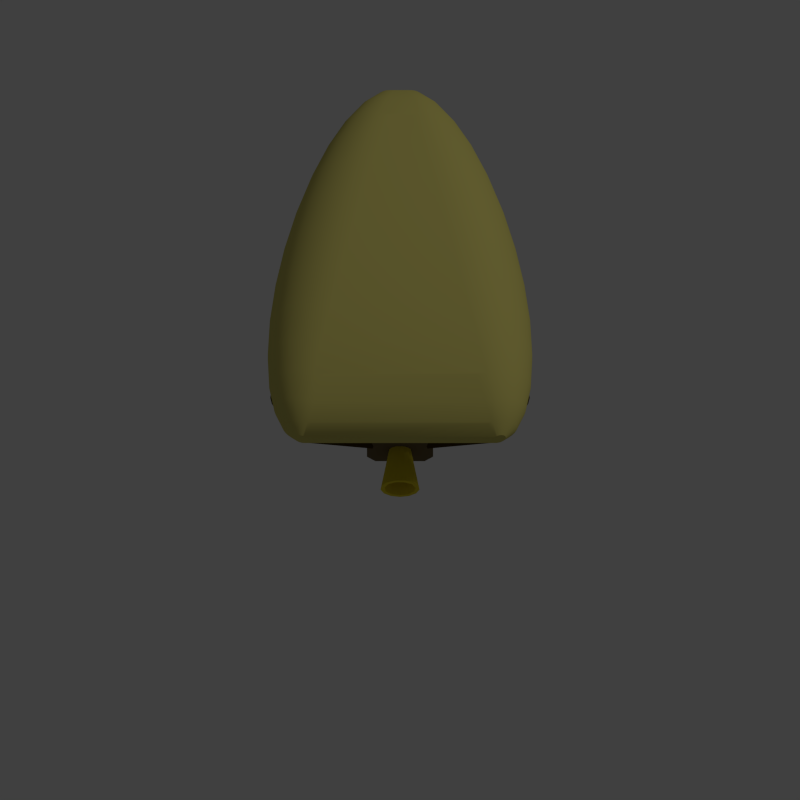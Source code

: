 # Source: blimpy.blend  (saved by Blender 2.76.0; exported with 4.5.12 LTS)
import bpy
from mathutils import Matrix  # noqa: F401  (used for matrix-valued properties, if any)

bpy.ops.wm.read_factory_settings(use_empty=True)
scene = bpy.context.scene
scene.name = 'Scene'

# ---- collections
col_collection_1 = bpy.data.collections.new('Collection 1'); scene.collection.children.link(col_collection_1)

# ---- materials (node trees are filled in below, after node groups)
mat_material_006 = bpy.data.materials.new('Material.006')
mat_material_006.alpha_threshold = 0.0
mat_material_006.use_transparent_shadow = False
mat_material_006.diffuse_color = (0.6383, 0.5728, 0.1537, 1.0)
mat_material_006.roughness = 0.5
mat_material_007 = bpy.data.materials.new('Material.007')
mat_material_007.alpha_threshold = 0.0
mat_material_007.use_transparent_shadow = False
mat_material_007.diffuse_color = (0.0578, 0.03388, 0.006852, 1.0)
mat_material_007.roughness = 0.5
mat_material_008 = bpy.data.materials.new('Material.008')
mat_material_008.alpha_threshold = 0.0
mat_material_008.use_transparent_shadow = False
mat_material_008.diffuse_color = (0.1574, 0.1184, 0.06246, 1.0)
mat_material_008.roughness = 0.5
mat_material_009 = bpy.data.materials.new('Material.009')
mat_material_009.alpha_threshold = 0.0
mat_material_009.use_transparent_shadow = False
mat_material_009.diffuse_color = (0.8, 0.6591, 0.038, 1.0)
mat_material_009.roughness = 0.5

# ---- material node trees

# ---- world
world_world = bpy.data.worlds.new('World'); scene.world = world_world
world_world.color = (0.05088, 0.05088, 0.05088)
world_world.use_sun_shadow = False
world_world.sun_shadow_jitter_overblur = 0.0
world_world.cycles.sampling_method = 'MANUAL'
world_world.cycles.sample_map_resolution = 256

# ---- cameras
cam_camera = bpy.data.cameras.new('Camera')
cam_camera.type = 'ORTHO'
cam_camera.clip_end = 100.0
cam_camera.lens = 35.0
cam_camera.sensor_width = 32.0
cam_camera.sensor_height = 18.0
cam_camera.ortho_scale = 5.0
cam_camera.dof.focus_distance = 0.0
cam_camera.dof.aperture_fstop = 128.0

# ---- lights
light_lamp = bpy.data.lights.new('Lamp', 'SUN')
light_lamp.transmission_factor = 0.0
light_lamp.cutoff_distance = 30.0
light_lamp.angle = 0.1993
light_lamp.energy = 0.4
light_lamp.shadow_buffer_clip_start = 1.001
light_lamp.shadow_soft_size = 0.1
light_lamp.shadow_cascade_max_distance = 1000.0
light_lamp.cycles.use_multiple_importance_sampling = False

# ---- meshes
me_scampship = bpy.data.meshes.new('ScampShip')
me_scampship.from_pydata([(9.292, 2.683, -6.196), (10.75, 5.276, -10.08), (9.516, 2.493, -6.151), (8.942, 2.97, -6.254), (8.848, 3.047, -6.27), (12.12, 5.934, -4.33), (13.02, 7.387, -8.31), (12.03, 6.049, -4.28), (13.42, 6.824, -8.419), (12.56, 5.4, -4.561), (12.59, 5.362, -4.577), (12.7, 4.933, -4.766), (13.58, 6.186, -8.647), (12.63, 5.211, -4.652), (12.81, 4.539, -4.907), (12.3, 3.144, -5.528), (13.15, 5.07, -9.305), (12.58, 3.576, -5.316), (12.29, 3.135, -5.53), (12.23, 3.04, -5.552), (12.19, 2.965, -5.566), (11.16, 7.901, -8.757), (8.894, 6.345, -5.378), (9.019, 6.417, -5.307), (10.63, 7.593, -9.087), (9.698, 6.742, -4.809), (11.8, 7.97, -8.493), (9.567, 6.731, -4.878), (11.37, 6.48, -4.239), (12.76, 4.225, -5.079), (12.75, 4.166, -5.111), (12.74, 4.1, -5.131), (12.7, 3.865, -5.203), (13.48, 5.57, -8.958), (12.67, 3.703, -5.253), (12.6, 5.31, -4.611), (12.62, 5.253, -4.635), (11.3, 2.389, -5.785), (12.62, 4.762, -9.636), (11.41, 2.409, -5.762), (11.98, 4.693, -9.899), (12.07, 2.883, -5.595), (10.36, 5.839, -9.973), (8.493, 3.756, -6.306), (8.41, 3.907, -6.305), (8.804, 3.136, -6.274), (8.398, 4.041, -6.297), (10.2, 6.477, -9.746), (8.375, 4.288, -6.281), (8.269, 4.828, -6.145), (8.529, 5.802, -5.76), (10.38, 6.797, -4.443), (9.18, 6.511, -5.215), (9.26, 6.557, -5.163), (10.62, 6.733, -4.386), (11.12, 6.592, -4.263), (10.85, 2.295, -5.887), (10.48, 2.217, -5.959), (9.651, 2.423, -6.124), (8.428, 5.546, -5.909), (10.29, 7.093, -9.435), (8.44, 5.599, -5.891), (8.451, 5.688, -5.841), (8.405, 5.442, -5.943), (12.45, 7.789, -8.336), (11.25, 6.557, -4.231), (11.32, 4.874, -10.06), (9.576, 2.442, -6.139), (8.484, 5.737, -5.807), (9.287, 3.12, -14.18), (10.4, 4.5, -13.11), (9.2, 3.138, -14.23), (9.917, 4.983, -13.23), (8.552, 3.269, -14.55), (10.63, 2.036, -16.2), (12.46, 4.421, -15.25), (12.35, 4.07, -14.66), (10.68, 2.265, -16.71), (10.19, 3.366, -17.63), (11.53, 5.887, -16.21), (12.02, 5.405, -16.09), (9.487, 3.366, -18.0), (8.035, 3.366, -15.06), (9.589, 5.497, -13.57), (7.915, 3.366, -15.18), (10.52, 2.864, -17.35), (12.34, 4.89, -15.75), (10.57, 2.769, -17.3), (8.338, 3.366, -14.76), (7.938, 3.366, -17.97), (10.38, 6.478, -15.75), (8.117, 3.366, -18.01), (10.95, 6.264, -16.09), (8.841, 3.366, -18.11), (7.816, 3.366, -17.85), (9.9, 6.497, -15.25), (7.464, 3.366, -17.5), (7.335, 3.366, -16.99), (9.579, 6.317, -14.66), (10.98, 4.123, -13.23), (10.4, 2.624, -14.54), (11.55, 3.909, -13.57), (9.973, 2.901, -14.18), (10.29, 3.306, -17.6), (10.25, 3.366, -17.6), (10.6, 2.701, -17.21), (10.7, 2.5, -16.92), (10.69, 2.314, -16.82), (10.47, 2.55, -14.67), (10.44, 2.584, -14.59), (10.57, 2.131, -15.53), (12.03, 3.89, -14.07), (10.43, 2.599, -14.58), (7.448, 3.366, -16.0), (7.329, 3.366, -16.62), (9.47, 5.966, -14.07), (7.829, 3.366, -15.33), (8.646, 3.366, -18.14), (10.56, 2.147, -15.41), (10.51, 2.5, -14.79), (9.793, 3.098, -14.1), (9.38, 3.116, -14.17), (7.292, 3.366, -16.82), (-9.68, 7.414, -6.119), (-10.38, 9.991, -10.17), (-9.218, 7.565, -6.171), (-10.03, 7.28, -6.05), (-10.05, 11.73, -4.139), (-10.45, 13.2, -8.616), (-10.14, 11.74, -4.126), (-10.04, 11.72, -4.142), (-9.762, 13.11, -8.712), (-9.213, 11.62, -4.267), (-9.126, 11.58, -4.311), (-8.444, 11.23, -4.656), (-9.177, 12.79, -8.911), (-7.918, 10.5, -5.262), (-7.767, 9.855, -5.671), (-8.631, 11.68, -9.488), (-12.19, 11.51, -9.297), (-12.46, 9.647, -5.163), (-12.07, 12.14, -9.007), (-12.48, 9.529, -5.204), (-12.24, 10.49, -4.838), (-11.69, 12.67, -8.776), (-12.32, 10.39, -4.889), (-10.94, 11.58, -4.244), (-8.307, 11.07, -4.815), (-8.093, 10.81, -5.062), (-8.024, 10.72, -5.12), (-8.78, 12.29, -9.184), (-7.946, 10.62, -5.186), (-7.921, 9.016, -6.02), (-9.128, 10.52, -10.01), (-8.753, 11.06, -9.778), (-7.997, 8.895, -6.055), (-7.797, 9.723, -5.75), (-11.06, 10.08, -10.07), (-10.1, 7.286, -6.035), (-10.96, 7.368, -5.864), (-11.65, 10.4, -9.875), (-11.02, 7.405, -5.853), (-11.76, 7.878, -5.706), (-12.42, 9.263, -5.322), (-12.38, 9.058, -5.369), (-12.32, 8.74, -5.441), (-11.82, 11.09, -4.535), (-12.33, 10.33, -4.924), (-12.38, 10.08, -5.011), (-11.79, 11.11, -4.528), (-11.59, 11.25, -4.482), (-11.15, 11.51, -4.303), (-8.293, 8.424, -6.192), (-8.394, 8.229, -6.205), (-7.812, 9.661, -5.787), (-7.822, 9.618, -5.813), (-7.83, 9.571, -5.829), (-9.043, 7.666, -6.184), (-12.29, 8.635, -5.466), (-12.04, 10.91, -9.602), (-12.24, 8.555, -5.495), (-11.94, 8.142, -5.646), (-11.8, 7.943, -5.698), (-11.12, 13.05, -8.639), (-11.09, 11.54, -4.277), (-11.05, 11.56, -4.26), (-9.124, 7.595, -6.181), (-9.698, 10.15, -10.15), (-9.148, 7.588, -6.179), (-9.337, 3.279, -16.13), (-9.093, 3.274, -16.1), (-10.0, 9.006, -13.14), (-9.741, 3.287, -16.18), (-10.68, 8.958, -13.26), (-7.44, 3.366, -18.04), (-8.541, 10.33, -15.36), (-8.36, 10.06, -14.74), (-7.513, 3.366, -18.41), (-9.108, 3.366, -19.73), (-9.562, 10.6, -16.22), (-8.775, 3.366, -19.68), (-10.25, 10.55, -16.35), (-10.1, 3.366, -16.37), (-11.28, 9.035, -13.61), (-10.3, 3.366, -16.51), (-10.1, 3.365, -16.37), (-8.963, 10.52, -15.88), (-7.935, 3.366, -19.29), (-8.191, 3.366, -19.45), (-10.18, 3.366, -19.19), (-11.46, 10.13, -15.88), (-10.04, 3.366, -19.31), (-10.26, 3.234, -19.18), (-9.445, 3.366, -19.63), (-10.91, 10.39, -16.22), (-10.4, 3.033, -18.99), (-11.8, 9.817, -15.36), (-10.55, 2.797, -18.77), (-10.61, 2.744, -18.41), (-11.89, 9.5, -14.74), (-9.336, 9.172, -13.26), (-8.133, 3.366, -16.52), (-8.79, 9.43, -13.61), (-8.463, 3.366, -16.25), (-8.474, 3.366, -19.64), (-7.572, 3.366, -18.72), (-7.766, 3.366, -19.02), (-7.92, 3.366, -16.69), (-7.773, 3.366, -16.95), (-7.509, 3.366, -17.63), (-8.448, 9.741, -14.13), (-10.59, 2.954, -17.29), (-11.71, 9.225, -14.13), (-10.63, 2.81, -17.75), (-10.43, 3.311, -16.75), (-9.743, 3.366, -19.55), (-7.562, 3.366, -17.32), (-8.505, 3.366, -16.23), (-8.854, 3.311, -16.16), (-10.67, 2.699, -18.11), (-10.41, 3.366, -16.67), (8.942, -2.97, -6.254), (10.75, -5.276, -10.08), (8.848, -3.047, -6.27), (9.292, -2.683, -6.196), (9.516, -2.493, -6.151), (13.02, -7.387, -8.31), (12.12, -5.934, -4.33), (12.03, -6.049, -4.28), (13.42, -6.824, -8.419), (12.56, -5.4, -4.561), (12.59, -5.362, -4.577), (12.7, -4.933, -4.766), (13.58, -6.186, -8.647), (12.81, -4.539, -4.907), (12.63, -5.211, -4.652), (13.15, -5.07, -9.305), (12.29, -3.135, -5.53), (12.3, -3.144, -5.528), (12.23, -3.04, -5.552), (12.19, -2.965, -5.566), (12.58, -3.576, -5.316), (8.894, -6.345, -5.378), (11.16, -7.901, -8.757), (9.019, -6.417, -5.307), (10.63, -7.593, -9.087), (9.698, -6.742, -4.809), (9.567, -6.731, -4.878), (11.8, -7.97, -8.493), (11.37, -6.48, -4.239), (12.74, -4.1, -5.131), (12.7, -3.865, -5.203), (12.75, -4.166, -5.111), (12.76, -4.225, -5.079), (13.48, -5.57, -8.958), (12.67, -3.703, -5.253), (12.62, -5.253, -4.635), (12.6, -5.31, -4.611), (12.62, -4.762, -9.636), (11.3, -2.389, -5.785), (11.41, -2.409, -5.762), (11.98, -4.693, -9.899), (12.07, -2.883, -5.595), (8.493, -3.756, -6.306), (10.36, -5.839, -9.973), (8.41, -3.907, -6.305), (8.804, -3.136, -6.274), (8.398, -4.041, -6.297), (10.2, -6.477, -9.746), (8.375, -4.288, -6.281), (8.269, -4.828, -6.145), (8.529, -5.802, -5.76), (10.38, -6.797, -4.443), (9.26, -6.557, -5.163), (9.18, -6.511, -5.215), (10.62, -6.733, -4.386), (11.12, -6.592, -4.263), (10.85, -2.295, -5.887), (10.48, -2.217, -5.959), (9.651, -2.423, -6.124), (10.29, -7.093, -9.435), (8.428, -5.546, -5.909), (8.44, -5.599, -5.891), (8.451, -5.688, -5.841), (8.405, -5.442, -5.943), (12.45, -7.789, -8.336), (11.25, -6.557, -4.231), (11.32, -4.874, -10.06), (9.576, -2.442, -6.139), (8.484, -5.737, -5.807), (9.287, -3.12, -14.18), (9.2, -3.138, -14.23), (10.4, -4.5, -13.11), (9.917, -4.983, -13.23), (8.552, -3.269, -14.55), (12.46, -4.421, -15.25), (10.63, -2.036, -16.2), (12.35, -4.07, -14.66), (10.68, -2.265, -16.71), (11.53, -5.887, -16.21), (10.19, -3.366, -17.63), (12.02, -5.405, -16.09), (9.487, -3.366, -18.0), (8.035, -3.366, -15.06), (7.915, -3.366, -15.18), (9.589, -5.497, -13.57), (10.52, -2.864, -17.35), (10.57, -2.769, -17.3), (12.34, -4.89, -15.75), (8.338, -3.366, -14.76), (7.938, -3.366, -17.97), (8.117, -3.366, -18.01), (10.38, -6.478, -15.75), (10.95, -6.264, -16.09), (8.841, -3.366, -18.11), (7.816, -3.366, -17.85), (9.9, -6.497, -15.25), (7.464, -3.366, -17.5), (7.335, -3.366, -16.99), (9.579, -6.317, -14.66), (10.4, -2.624, -14.54), (10.98, -4.123, -13.23), (11.55, -3.909, -13.57), (9.973, -2.901, -14.18), (10.29, -3.306, -17.6), (10.25, -3.366, -17.6), (10.7, -2.5, -16.92), (10.69, -2.314, -16.82), (10.6, -2.701, -17.21), (10.47, -2.55, -14.67), (10.44, -2.584, -14.59), (10.57, -2.131, -15.53), (12.03, -3.89, -14.07), (10.43, -2.599, -14.58), (7.448, -3.366, -16.0), (7.329, -3.366, -16.62), (9.47, -5.966, -14.07), (7.829, -3.366, -15.33), (8.646, -3.366, -18.14), (10.56, -2.147, -15.41), (10.51, -2.5, -14.79), (9.793, -3.098, -14.1), (9.38, -3.116, -14.17), (7.292, -3.366, -16.82), (-9.68, -7.414, -6.119), (-10.38, -9.991, -10.17), (-10.03, -7.28, -6.05), (-9.218, -7.565, -6.171), (-10.45, -13.2, -8.616), (-10.05, -11.73, -4.139), (-10.14, -11.74, -4.126), (-10.04, -11.72, -4.142), (-9.762, -13.11, -8.712), (-9.213, -11.62, -4.267), (-9.126, -11.58, -4.311), (-9.177, -12.79, -8.911), (-8.444, -11.23, -4.656), (-7.918, -10.5, -5.262), (-8.631, -11.68, -9.488), (-7.767, -9.855, -5.671), (-12.19, -11.51, -9.297), (-12.46, -9.647, -5.163), (-12.48, -9.529, -5.204), (-12.07, -12.14, -9.007), (-12.24, -10.49, -4.838), (-12.32, -10.39, -4.889), (-11.69, -12.67, -8.776), (-10.94, -11.58, -4.244), (-8.093, -10.81, -5.062), (-8.024, -10.72, -5.12), (-8.307, -11.07, -4.815), (-8.78, -12.29, -9.184), (-7.946, -10.62, -5.186), (-7.921, -9.016, -6.02), (-9.128, -10.52, -10.01), (-7.997, -8.895, -6.055), (-8.753, -11.06, -9.778), (-7.797, -9.723, -5.75), (-11.06, -10.08, -10.07), (-10.96, -7.368, -5.864), (-10.1, -7.286, -6.035), (-11.65, -10.4, -9.875), (-11.02, -7.405, -5.853), (-11.76, -7.878, -5.706), (-12.42, -9.263, -5.322), (-12.38, -9.058, -5.369), (-12.32, -8.74, -5.441), (-11.82, -11.09, -4.535), (-12.33, -10.33, -4.924), (-12.38, -10.08, -5.011), (-11.79, -11.11, -4.528), (-11.59, -11.25, -4.482), (-11.15, -11.51, -4.303), (-8.293, -8.424, -6.192), (-8.394, -8.229, -6.205), (-7.812, -9.661, -5.787), (-7.83, -9.571, -5.829), (-7.822, -9.618, -5.813), (-9.043, -7.666, -6.184), (-12.29, -8.635, -5.466), (-12.24, -8.555, -5.495), (-12.04, -10.91, -9.602), (-11.94, -8.142, -5.646), (-11.8, -7.943, -5.698), (-11.09, -11.54, -4.277), (-11.12, -13.05, -8.639), (-11.05, -11.56, -4.26), (-9.124, -7.595, -6.181), (-9.698, -10.15, -10.15), (-9.148, -7.588, -6.179), (-9.337, -3.279, -16.13), (-10.0, -9.006, -13.14), (-9.093, -3.274, -16.1), (-9.741, -3.287, -16.18), (-10.68, -8.958, -13.26), (-8.541, -10.33, -15.36), (-7.44, -3.366, -18.04), (-8.36, -10.06, -14.74), (-7.513, -3.366, -18.41), (-9.562, -10.6, -16.22), (-9.108, -3.366, -19.73), (-8.775, -3.366, -19.68), (-10.25, -10.55, -16.35), (-10.1, -3.366, -16.37), (-11.28, -9.035, -13.61), (-10.1, -3.365, -16.37), (-10.3, -3.366, -16.51), (-8.963, -10.52, -15.88), (-8.191, -3.366, -19.45), (-7.935, -3.366, -19.29), (-10.18, -3.366, -19.19), (-11.46, -10.13, -15.88), (-10.26, -3.234, -19.18), (-10.04, -3.366, -19.31), (-9.445, -3.366, -19.63), (-10.91, -10.39, -16.22), (-10.4, -3.033, -18.99), (-11.8, -9.817, -15.36), (-10.55, -2.797, -18.77), (-10.61, -2.744, -18.41), (-11.89, -9.5, -14.74), (-9.336, -9.172, -13.26), (-8.133, -3.366, -16.52), (-8.463, -3.366, -16.25), (-8.79, -9.43, -13.61), (-8.474, -3.366, -19.64), (-7.572, -3.366, -18.72), (-7.766, -3.366, -19.02), (-7.92, -3.366, -16.69), (-7.773, -3.366, -16.95), (-7.509, -3.366, -17.63), (-8.448, -9.741, -14.13), (-10.59, -2.954, -17.29), (-10.63, -2.81, -17.75), (-11.71, -9.225, -14.13), (-10.43, -3.311, -16.75), (-9.743, -3.366, -19.55), (-7.562, -3.366, -17.32), (-8.505, -3.366, -16.23), (-8.854, -3.311, -16.16), (-10.67, -2.699, -18.11), (-10.41, -3.366, -16.67), (-10.62, -0.5344, -19.95), (-14.77, 1.809e-15, -21.3), (-10.61, 1.299e-15, -20.08), (-14.79, -0.9294, -21.07), (-15.11, 0.4786, -17.37), (-10.81, -0.2752, -17.82), (-10.81, 0.2752, -17.82), (-15.11, -0.4786, -17.37), (-10.62, 0.5344, -19.95), (-14.79, 0.9294, -21.07), (-14.92, -1.985, -19.55), (-10.74, -1.075, -18.53), (-15.0, -1.87, -18.6), (-10.7, -1.142, -19.08), (-14.92, 1.985, -19.55), (-10.74, 1.075, -18.53), (-10.7, 1.142, -19.08), (-15.0, 1.87, -18.6), (-14.89, 1.455, -19.97), (-14.96, 1.584, -19.08), (-14.83, 0.865, -20.65), (-14.84, 1.646, -20.44), (-14.8, 1.813e-15, -20.9), (-14.83, -0.865, -20.65), (-14.84, -1.646, -20.44), (-14.89, -1.455, -19.97), (-15.03, 1.209, -18.26), (-15.07, 1.326, -17.82), (-15.08, 0.4508, -17.78), (-15.08, -0.4508, -17.78), (-15.07, -1.326, -17.82), (-15.03, -1.209, -18.26), (-14.96, -1.584, -19.08), (-10.78, -0.7626, -18.08), (-10.65, -0.9464, -19.59), (-10.65, 0.9464, -19.59), (-10.78, 0.7626, -18.08), (-10.64, -0.4974, -19.71), (-10.63, 1.302e-15, -19.85), (-10.79, 0.2592, -18.06), (-10.79, -0.2592, -18.06), (-10.64, 0.4974, -19.71), (-10.68, -0.8369, -19.32), (-10.72, -0.9106, -18.81), (-10.68, 0.8369, -19.32), (-10.72, 0.9106, -18.81), (-10.76, -0.6953, -18.34), (-10.76, 0.6953, -18.34), (10.49, 2.5, -14.57), (10.49, -2.5, -14.57), (10.93, 2.5, -19.55), (10.93, -2.5, -19.55), (9.669, 2.933, -13.78), (10.43, 3.366, -19.6), (-9.993, 3.366, -21.38), (-10.43, 3.366, -16.4), (-10.49, 2.5, -21.43), (-9.669, 2.933, -22.22), (-9.918, 2.5, -22.25), (-10.49, -2.5, -21.43), (-10.93, -2.5, -16.45), (-9.993, -3.366, -21.38), (-10.43, -3.366, -16.4), (-9.669, -2.933, -22.22), (-10.26, 2.933, -15.52), (10.5, 2.5, -20.46), (10.5, -2.5, -20.46), (10.26, -2.933, -20.48), (10.43, -3.366, -19.6), (9.669, -2.933, -13.78), (-10.93, 2.5, -16.45), (-10.26, -2.933, -15.52), (-10.5, -2.5, -15.54), (-9.918, -2.5, -22.25), (10.26, 2.933, -20.48), (9.918, 2.5, -13.75), (9.918, -2.5, -13.75), (-10.5, 2.5, -15.54), (-20.3, -9.905, -0.7157), (-20.26, -10.05, -0.7317), (-20.34, -9.764, -0.6684), (-10.96, 12.07, 3.789), (-6.948, 12.44, 3.197), (-10.79, 12.74, 2.832), (4.236, 3.944, 6.847), (4.581, 5.325, 6.697), (6.123e-16, 5.0, 7.0), (-8.288, 7.066, -6.395), (-11.98, 7.986, -5.663), (-7.659, 9.59, 5.842), (-3.263, 9.961, 5.539), (-7.378, 10.71, 5.174), (0.6888, -7.763, 6.395), (4.91, -6.646, 6.255), (4.581, -5.325, 6.697), (9.437, -7.545, -4.279), (9.197, -6.581, -5.174), (12.78, -5.244, -4.582), (-15.14, -8.775, -4.684), (-14.91, -9.72, -4.582), (-17.47, -10.11, -3.424), (15.81, -3.896, -3.789), (15.98, -4.602, -3.134), (12.99, -6.097, -3.789), (15.81, 3.896, -3.789), (17.99, 1.982, -3.197), (15.6, 3.073, -4.279), (-17.47, -10.11, 3.424), (-14.91, -9.72, 4.582), (-15.14, -8.775, 4.684), (12.99, 6.097, -3.789), (12.78, 5.244, -4.582), (-14.48, -11.45, -3.789), (-10.96, -12.07, -3.789), (-14.3, -12.15, -3.134), (-19.49, -9.395, -2.116), (-17.82, -8.694, -3.424), (-19.38, -9.832, -2.163), (-20.26, -10.05, 0.7317), (-20.19, -10.34, 0.6684), (-20.23, -10.2, 0.7157), (-19.07, -11.07, 1.75), (-17.3, -10.78, 3.197), (-19.17, -10.69, 1.976), (15.38, -2.169, -4.582), (15.14, -1.225, -4.684), (-2.802, -11.81, -3.424), (-2.661, -12.37, -2.116), (-6.816, -12.97, -1.976), (13.16, -6.773, -2.832), (9.628, -8.307, -3.197), (-20.23, -10.2, -0.7157), (-20.19, -10.34, -0.6684), (-7.378, -10.71, 5.174), (-3.263, -9.961, 5.539), (-7.659, -9.59, 5.842), (-19.07, 11.07, 1.75), (-17.15, 11.4, 2.832), (-18.99, 11.39, 1.447), (-7.966, 8.356, -6.255), (-11.98, -7.986, -5.663), (-15.14, 8.775, -4.684), (4.236, -3.944, -6.847), (6.123e-16, 5.0, -7.0), (4.236, 3.944, -6.847), (-6.123e-16, -5.0, -7.0), (-8.288, -7.066, -6.395), (-4.236, -6.056, -6.847), (-7.966, -8.356, -6.255), (-17.82, 8.694, 3.424), (-15.14, 8.775, 4.684), (-17.65, 9.4, 3.5), (-3.892, -7.438, -6.697), (18.45, 3.83, -1.082), (19.88, 2.164, -0.6684), (18.38, 3.541, -1.75), (4.236, -3.944, 6.847), (-6.123e-16, -5.0, 7.0), (15.38, 2.169, -4.582), (15.98, -4.602, 3.134), (18.14, -2.596, 2.832), (15.81, -3.896, 3.789), (17.99, 1.982, 3.197), (19.59, 1.022, 1.976), (18.14, 2.596, 2.832), (1.684, -11.75, 0.7317), (5.884, -10.55, 0.7157), (5.812, -10.26, 2.116), (5.467, -8.881, 4.582), (9.437, -7.545, 4.279), (9.197, -6.581, 5.174), (-19.59, -8.978, 1.976), (-19.49, 9.395, 2.116), (-19.59, 8.978, 1.976), (-19.49, -9.395, 2.116), (-17.47, 10.11, 3.424), (-14.91, 9.72, 4.582), (-17.3, 10.78, 3.197), (-19.59, -8.978, -1.976), (-11.69, -9.129, 5.539), (-11.98, -7.986, 5.663), (0.9954, -8.992, 5.663), (17.82, 1.306, -3.424), (13.16, 6.773, 2.832), (16.22, 5.547, 1.447), (13.28, 7.24, 1.75), (-20.13, -10.58, 0.4896), (-18.99, -11.39, 1.447), (-20.16, -10.47, 0.592), (-14.68, 10.62, -4.279), (-20.16, -10.47, -0.592), (-18.99, -11.39, -1.447), (-20.13, -10.58, -0.4896), (4.581, -5.325, -6.697), (4.91, -6.646, -6.255), (0.6888, -7.763, -6.395), (-19.38, -9.832, 2.163), (16.12, -5.16, -2.342), (-3.892, -7.438, 6.697), (0.3521, -6.412, 6.847), (-2.589, -12.66, -0.7157), (-3.892, 7.438, -6.697), (-4.236, 6.056, -6.847), (9.759, 8.835, -1.976), (13.34, 7.479, -0.592), (13.28, 7.24, -1.75), (19.83, 1.986, -1.082), (19.77, 1.728, -1.447), (17.82, 1.306, 3.424), (15.38, 2.169, 4.582), (-11.42, -10.22, 5.174), (-3.005, -10.99, 4.582), (1.258, -10.05, 4.684), (-10.96, -12.07, 3.789), (-11.17, -11.22, 4.582), (-10.79, -12.74, -2.832), (-20.09, -10.76, 0.07648), (-18.86, -11.92, 0.2261), (-20.1, -10.73, 0.2261), (-7.659, -9.59, -5.842), (-17.65, 9.4, -3.5), (-17.82, 8.694, -3.424), (-11.42, 10.22, 5.174), (-14.68, 10.62, 4.279), (-11.17, 11.22, 4.582), (-20.3, -9.905, 0.7157), (-20.34, -9.764, 0.6684), (-3.005, 10.99, 4.582), (-19.27, -10.27, 2.116), (-17.65, -9.4, 3.5), (-8.288, 7.066, 6.395), (-4.236, -6.056, 6.847), (-4.236, 6.056, 6.847), (-8.288, -7.066, 6.395), (-7.966, -8.356, 6.255), (-3.563, 8.758, 6.255), (-16.91, -12.34, 1.75), (-14.06, -13.1, 1.447), (-14.16, -12.71, 2.342), (0.3521, 6.412, -6.847), (0.6888, 7.763, 6.395), (0.9954, 8.992, 5.663), (-7.659, 9.59, -5.842), (-15.38, -7.831, -4.582), (-7.378, 10.71, -5.174), (-17.65, -9.4, -3.5), (-3.563, -8.758, -6.255), (-20.34, 9.764, -0.6684), (-20.19, 10.34, -0.6684), (-20.26, 10.05, -0.7317), (5.671, -9.697, -3.424), (9.759, -8.835, -1.976), (5.812, -10.26, -2.116), (5.21, -7.849, -5.539), (0.9954, -8.992, -5.663), (-14.68, -10.62, -4.279), (1.611, -11.46, -2.163), (0.3521, -6.412, -6.847), (20.37, 0.3648, -0.592), (19.69, 1.402, -1.75), (18.38, -3.541, -1.75), (9.759, 8.835, 1.976), (9.826, 9.104, 0.6684), (5.884, 10.55, 0.7157), (-7.966, 8.356, 6.255), (-11.69, 9.129, 5.539), (5.467, 8.881, 4.582), (5.671, 9.697, 3.424), (1.258, 10.05, 4.684), (0.3521, 6.412, 6.847), (12.26, -3.156, 5.539), (15.14, -1.225, 4.684), (11.98, -2.014, 5.663), (19.49, -0.6047, 2.116), (19.49, 0.6047, 2.116), (19.59, -1.022, 1.976), (20.42, -0.5623, 0.3658), (20.43, 0.6227, 0.2261), (20.42, 0.5623, 0.3658), (20.43, -0.6227, 0.2261), (18.38, -3.541, 1.75), (19.83, -1.986, 1.082), (19.77, -1.728, 1.447), (17.99, -1.982, 3.197), (17.82, -1.306, 3.424), (1.611, -11.46, 2.163), (18.45, -3.83, 1.082), (19.9, -2.256, 0.2261), (19.88, -2.164, 0.6684), (16.22, -5.547, -1.447), (13.28, -7.24, -1.75), (12.78, -5.244, 4.582), (12.53, -4.249, 5.174), (-10.79, -12.74, 2.832), (-6.948, -12.44, 3.197), (5.21, -7.849, 5.539), (-2.589, -12.66, 0.7157), (-2.661, -12.37, 2.116), (-2.802, -11.81, 3.424), (5.884, -10.55, -0.7157), (1.684, -11.75, -0.7317), (9.628, -8.307, 3.197), (13.16, -6.773, 2.832), (-14.02, -13.3, 0.4896), (-10.61, -13.45, 0.592), (-10.67, -13.21, 1.75), (-7.138, -11.68, 4.279), (-14.68, -10.62, 4.279), (-19.27, 10.27, 2.116), (-14.3, -12.15, 3.134), (-17.02, -11.92, 2.342), (-16.84, -12.63, 1.082), (-20.11, -10.67, -0.3658), (-18.93, -11.65, -1.082), (-20.1, -10.73, -0.2261), (-19.27, -10.27, -2.116), (-19.49, 9.395, -2.116), (-19.59, 8.978, -1.976), (-10.96, 12.07, -3.789), (-6.948, 12.44, -3.197), (-7.138, 11.68, -4.279), (-20.3, 9.905, -0.7157), (15.98, 4.602, 3.134), (16.12, 5.16, 2.342), (12.99, 6.097, 3.789), (4.91, 6.646, 6.255), (-19.38, 9.832, 2.163), (-11.98, 7.986, 5.663), (-3.563, -8.758, 6.255), (-10.79, 12.74, -2.832), (-6.816, 12.97, -1.976), (20.44, -0.6535, 0.07648), (20.44, 0.6535, -0.07648), (20.44, 0.6535, 0.07648), (20.44, -0.6535, -0.07648), (-14.91, 9.72, -4.582), (-17.3, -10.78, -3.197), (-18.99, 11.39, -1.447), (-17.15, 11.4, -2.832), (-19.07, 11.07, -1.75), (-19.17, 10.69, -1.976), (-17.3, 10.78, -3.197), (-19.27, 10.27, -2.116), (-3.263, -9.961, -5.539), (-7.378, -10.71, -5.174), (-6.749, -13.24, 0.6684), (-7.138, -11.68, -4.279), (-3.005, -10.99, -4.582), (-6.948, -12.44, -3.197), (-20.09, -10.76, -0.07648), (-18.86, -11.92, -0.2261), (8.288, -2.934, -6.395), (11.98, -2.014, -5.663), (19.83, -1.986, -1.082), (19.88, -2.164, -0.6684), (15.14, 1.225, -4.684), (11.98, 2.014, -5.663), (17.82, -1.306, -3.424), (16.22, 5.547, -1.447), (16.12, 5.16, -2.342), (15.98, 4.602, -3.134), (19.88, 2.164, 0.6684), (19.9, 2.256, 0.2261), (18.45, 3.83, 1.082), (16.22, -5.547, 1.447), (8.288, -2.934, 6.395), (8.288, 2.934, 6.395), (13.34, -7.479, -0.592), (18.28, -3.124, 2.342), (19.69, 1.402, 1.75), (19.77, 1.728, 1.447), (9.759, -8.835, 1.976), (13.34, -7.479, 0.592), (13.28, -7.24, 1.75), (16.27, -5.744, -0.4896), (17.99, -1.982, -3.197), (15.6, -3.073, -4.279), (5.671, -9.697, 3.424), (8.917, -5.457, 5.842), (1.467, -10.88, 3.5), (9.826, -9.104, -0.6684), (9.826, -9.104, 0.6684), (-14.48, -11.45, 3.789), (-14.16, -12.71, -2.342), (-17.02, -11.92, -2.342), (-16.84, -12.63, -1.082), (-18.88, -11.83, -0.6684), (-20.16, 10.47, -0.592), (-20.37, -9.635, -0.592), (-20.37, 9.635, -0.592), (-20.4, -9.525, -0.4896), (-20.4, 9.525, -0.4896), (1.611, 11.46, -2.163), (5.671, 9.697, -3.424), (1.467, 10.88, -3.5), (-3.892, 7.438, 6.697), (-7.138, 11.68, 4.279), (-14.48, 11.45, 3.789), (8.917, 5.457, 5.842), (-10.61, 13.45, -0.592), (-6.749, 13.24, -0.6684), (-10.67, 13.21, -1.75), (-2.589, 12.66, -0.7157), (-2.661, 12.37, -2.116), (13.34, 7.479, 0.592), (15.6, 3.073, 4.279), (15.81, 3.896, 3.789), (5.21, 7.849, 5.539), (8.609, -4.224, 6.255), (-14.48, 11.45, -3.789), (-6.816, 12.97, 1.976), (-6.749, 13.24, 0.6684), (-10.67, 13.21, 1.75), (-15.38, 7.831, -4.582), (-20.43, 9.377, -0.2261), (-20.19, 10.34, 0.6684), (-20.43, 9.377, 0.2261), (-14.3, 12.15, -3.134), (-20.43, -9.377, 0.2261), (-20.43, -9.377, -0.2261), (-20.44, -9.346, -0.07648), (-20.44, 9.346, -0.07648), (-19.38, 9.832, -2.163), (-6.749, -13.24, -0.6684), (-10.67, -13.21, -1.75), (9.197, 6.581, -5.174), (5.21, 7.849, -5.539), (8.288, 2.934, -6.395), (4.581, 5.325, -6.697), (13.16, 6.773, -2.832), (19.9, 2.256, -0.2261), (20.43, 0.6227, -0.2261), (20.42, 0.5623, -0.3658), (20.4, 0.4751, -0.4896), (18.45, -3.83, -1.082), (12.99, -6.097, 3.789), (12.26, 3.156, 5.539), (8.609, 4.224, 6.255), (11.98, 2.014, 5.663), (15.38, -2.169, 4.582), (15.6, -3.073, 4.279), (19.69, -1.402, 1.75), (16.12, -5.16, 2.342), (20.4, -0.4751, 0.4896), (20.4, 0.4751, 0.4896), (16.27, 5.744, 0.4896), (18.38, 3.541, 1.75), (1.258, -10.05, -4.684), (1.467, -10.88, -3.5), (-14.06, -13.1, -1.447), (-16.8, -12.78, 0.3658), (-16.8, -12.78, -0.3658), (-14.02, -13.3, -0.4896), (-20.11, -10.67, 0.3658), (-18.93, -11.65, 1.082), (-19.17, -10.69, -1.976), (-20.34, 9.764, 0.6684), (-3.263, 9.961, -5.539), (-3.563, 8.758, -6.255), (-15.38, 7.831, 4.582), (-17.82, -8.694, 3.424), (9.197, 6.581, 5.174), (12.78, 5.244, 4.582), (9.437, 7.545, 4.279), (1.684, 11.75, -0.7317), (9.826, 9.104, -0.6684), (18.49, 3.978, 0.3658), (5.884, 10.55, -0.7157), (16.27, 5.744, -0.4896), (-2.802, 11.81, 3.424), (1.467, 10.88, 3.5), (-2.661, 12.37, 2.116), (19.83, 1.986, 1.082), (-20.16, 10.47, 0.592), (-17.47, 10.11, -3.424), (-20.44, 9.346, 0.07648), (-20.23, 10.2, -0.7157), (-20.44, -9.346, 0.07648), (0.6888, 7.763, -6.395), (18.28, 3.124, -2.342), (18.14, 2.596, -2.832), (20.43, -0.6227, -0.2261), (15.14, 1.225, 4.684), (16.27, -5.744, 0.4896), (18.49, -3.978, 0.3658), (5.467, -8.881, -4.582), (18.28, -3.124, -2.342), (-6.816, -12.97, 1.976), (-18.88, -11.83, 0.6684), (-16.91, -12.34, -1.75), (-19.07, -11.07, -1.75), (-17.15, -11.4, -2.832), (-20.42, -9.438, 0.3658), (-14.3, 12.15, 3.134), (-14.16, 12.71, 2.342), (-16.91, 12.34, 1.75), (-20.37, -9.635, 0.592), (-20.37, 9.635, 0.592), (-14.06, 13.1, 1.447), (-3.005, 10.99, -4.582), (-2.802, 11.81, -3.424), (-15.38, -7.831, 4.582), (5.812, 10.26, 2.116), (1.611, 11.46, 2.163), (9.628, 8.307, 3.197), (9.437, 7.545, -4.279), (5.467, 8.881, -4.582), (5.812, 10.26, -2.116), (12.53, 4.249, 5.174), (1.684, 11.75, 0.7317), (-2.589, 12.66, 0.7157), (-14.02, 13.3, -0.4896), (-20.42, -9.438, -0.3658), (-20.42, 9.438, -0.3658), (-16.84, 12.63, 1.082), (-18.93, 11.65, 1.082), (-10.61, -13.45, -0.592), (4.91, 6.646, -6.255), (1.258, 10.05, -4.684), (0.9954, 8.992, -5.663), (20.42, -0.5623, -0.3658), (19.59, 1.022, -1.976), (20.4, -0.4751, -0.4896), (19.77, -1.728, -1.447), (18.49, -3.978, -0.3658), (19.9, -2.256, -0.2261), (20.37, -0.3648, 0.592), (20.34, -0.2362, 0.6684), (20.37, 0.3648, 0.592), (18.49, 3.978, -0.3658), (19.69, -1.402, -1.75), (18.14, -2.596, -2.832), (-17.15, -11.4, 2.832), (-16.8, 12.78, -0.3658), (-16.84, 12.63, -1.082), (-20.1, 10.73, -0.2261), (-18.88, 11.83, -0.6684), (-18.93, 11.65, -1.082), (-20.4, 9.525, 0.4896), (-20.42, 9.438, 0.3658), (-20.4, -9.525, 0.4896), (-17.02, 11.92, -2.342), (-17.02, 11.92, 2.342), (9.628, 8.307, -3.197), (-14.16, 12.71, -2.342), (-14.06, 13.1, -1.447), (-14.02, 13.3, 0.4896), (-16.8, 12.78, 0.3658), (20.34, -0.2362, -0.6684), (20.34, 0.2362, -0.6684), (19.59, -1.022, -1.976), (19.49, 0.6047, -2.116), (19.49, -0.6047, -2.116), (20.34, 0.2362, 0.6684), (-20.13, 10.58, -0.4896), (-20.13, 10.58, 0.4896), (-20.11, 10.67, 0.3658), (-19.17, 10.69, 1.976), (-20.3, 9.905, 0.7157), (-20.11, 10.67, -0.3658), (-10.61, 13.45, 0.592), (20.37, -0.3648, -0.592), (18.28, 3.124, 2.342), (-18.86, 11.92, -0.2261), (-18.86, 11.92, 0.2261), (-18.88, 11.83, 0.6684), (-16.91, 12.34, -1.75), (-20.26, 10.05, 0.7317), (-20.1, 10.73, 0.2261), (-20.09, 10.76, 0.07648), (-20.23, 10.2, 0.7157), (-20.09, 10.76, -0.07648), (-11.09, -11.54, -4.277), (-11.05, -11.56, -4.26), (-20.19, 10.34, 0.6684), (-20.16, 10.47, 0.592), (-20.1, -10.73, 0.2261), (-20.11, -10.67, 0.3658), (12.81, 4.539, -4.907), (12.76, 4.225, -5.079), (-9.68, 7.414, -6.119), (-9.218, 7.565, -6.171), (-7.767, 9.855, -5.671), (-7.797, 9.723, -5.75), (8.552, 3.269, -14.55), (8.338, 3.366, -14.76), (-20.13, 10.58, -0.4896), (-20.11, 10.67, -0.3658), (-14.79, 0.9294, -21.07), (-14.84, 1.646, -20.44), (-20.13, -10.58, 0.4896), (-20.26, 10.05, -0.7317), (-20.3, 9.905, -0.7157), (-20.16, -10.47, 0.592), (-15.11, 0.4786, -17.37), (-15.11, -0.4786, -17.37), (8.552, -3.269, -14.55), (8.338, -3.366, -14.76), (-10.45, -13.2, -8.616), (9.917, 4.983, -13.23), (-12.24, 10.49, -4.838), (-11.82, 11.09, -4.535), (9.793, -3.098, -14.1), (9.793, -3.098, -14.1), (9.38, -3.116, -14.17), (-20.26, -10.05, 0.7317), (-20.23, -10.2, 0.7157), (10.19, -3.366, -17.63), (10.25, -3.366, -17.6), (10.25, -3.366, -17.6), (-12.24, 8.555, -5.495), (-11.94, 8.142, -5.646), (13.02, -7.387, -8.31), (9.292, 2.683, -6.196), (9.516, 2.493, -6.151), (10.5, 2.5, -20.46), (10.5, -2.5, -20.46), (8.942, -2.97, -6.254), (8.848, -3.047, -6.27), (9.292, -2.683, -6.196), (9.516, -2.493, -6.151), (12.58, 3.576, -5.316), (12.67, 3.703, -5.253), (10.75, -5.276, -10.08), (11.32, -4.874, -10.06), (12.12, 5.934, -4.33), (12.56, 5.4, -4.561), (9.019, -6.417, -5.307), (9.18, -6.511, -5.215), (-10.43, -3.366, -16.4), (-10.26, -2.933, -15.52), (-10.26, -2.933, -15.52), (8.942, 2.97, -6.254), (-9.128, 10.52, -10.01), (-9.698, 10.15, -10.15), (11.53, -5.887, -16.21), (10.95, -6.264, -16.09), (-10.74, 1.075, -18.53), (-10.78, 0.7626, -18.08), (-10.03, 7.28, -6.05), (9.567, -6.731, -4.878), (9.26, -6.557, -5.163), (9.698, 6.742, -4.809), (10.38, 6.797, -4.443), (-12.32, -10.39, -4.889), (-12.33, -10.33, -4.924), (10.56, -2.147, -15.41), (10.51, -2.5, -14.79), (-15.03, 1.209, -18.26), (-15.03, 1.209, -18.26), (-10.76, 0.6953, -18.34), (-10.76, 0.6953, -18.34), (-7.918, -10.5, -5.262), (-7.946, -10.62, -5.186), (8.428, -5.546, -5.909), (8.405, -5.442, -5.943), (-12.29, -8.635, -5.466), (-12.24, -8.555, -5.495), (9.669, -2.933, -13.78), (9.669, -2.933, -13.78), (-10.26, 2.933, -15.52), (-10.26, 2.933, -15.52), (-10.5, 2.5, -15.54), (-10.81, -0.2752, -17.82), (-10.81, 0.2752, -17.82), (-12.24, -10.49, -4.838), (-11.82, -11.09, -4.535), (9.698, -6.742, -4.809), (10.38, -6.797, -4.443), (-9.337, 3.279, -16.13), (-9.741, 3.287, -16.18), (9.576, 2.442, -6.139), (-7.918, 10.5, -5.262), (-7.946, 10.62, -5.186), (12.45, -7.789, -8.336), (12.12, -5.934, -4.33), (12.03, -6.049, -4.28), (9.2, -3.138, -14.23), (9.567, 6.731, -4.878), (9.26, 6.557, -5.163), (-14.96, 1.584, -19.08), (-14.96, 1.584, -19.08), (-10.72, 0.9106, -18.81), (-10.72, 0.9106, -18.81), (-11.09, 11.54, -4.277), (-11.05, 11.56, -4.26), (8.44, -5.599, -5.891), (8.848, 3.047, -6.27), (-10.7, 1.142, -19.08), (-10.65, 0.9464, -19.59), (11.37, 6.48, -4.239), (11.25, 6.557, -4.231), (-12.32, 10.39, -4.889), (-12.33, 10.33, -4.924), (9.793, 3.098, -14.1), (9.793, 3.098, -14.1), (9.38, 3.116, -14.17), (-10.62, -0.5344, -19.95), (-10.61, 1.299e-15, -20.08), (-9.669, -2.933, -22.22), (-9.669, -2.933, -22.22), (-9.918, -2.5, -22.25), (-14.8, 1.813e-15, -20.9), (-14.8, 1.813e-15, -20.9), (-10.63, 1.302e-15, -19.85), (-10.63, 1.302e-15, -19.85), (10.57, -2.769, -17.3), (10.6, -2.701, -17.21), (10.85, 2.295, -5.887), (10.48, 2.217, -5.959), (-12.29, 8.635, -5.466), (-9.093, 3.274, -16.1), (12.56, -5.4, -4.561), (-9.993, 3.366, -21.38), (-9.669, 2.933, -22.22), (-9.669, 2.933, -22.22), (10.26, -2.933, -20.48), (10.26, -2.933, -20.48), (-8.505, 3.366, -16.23), (-8.854, 3.311, -16.16), (-14.92, 1.985, -19.55), (8.44, 5.599, -5.891), (8.451, 5.688, -5.841), (-7.812, 9.661, -5.787), (-7.822, 9.618, -5.813), (10.62, -6.733, -4.386), (11.12, -6.592, -4.263), (11.37, -6.48, -4.239), (11.25, -6.557, -4.231), (-12.46, -9.647, -5.163), (-12.38, -10.08, -5.011), (12.7, -4.933, -4.766), (12.63, -5.211, -4.652), (-9.337, -3.279, -16.13), (-9.741, -3.287, -16.18), (-9.108, -3.366, -19.73), (-9.445, -3.366, -19.63), (12.59, -5.362, -4.577), (9.287, 3.12, -14.18), (9.2, 3.138, -14.23), (-10.05, -11.73, -4.139), (-10.04, -11.72, -4.142), (-7.83, 9.571, -5.829), (-14.89, 1.455, -19.97), (-14.89, 1.455, -19.97), (-10.68, 0.8369, -19.32), (-10.68, 0.8369, -19.32), (-9.562, -10.6, -16.22), (-7.513, 3.366, -18.41), (-7.572, 3.366, -18.72), (8.117, 3.366, -18.01), (8.646, 3.366, -18.14), (12.81, -4.539, -4.907), (7.915, -3.366, -15.18), (7.829, -3.366, -15.33), (12.76, -4.225, -5.079), (-10.14, -11.74, -4.126), (10.26, 2.933, -20.48), (10.26, 2.933, -20.48), (-20.19, -10.34, 0.6684), (-9.918, 2.5, -22.25), (-11.12, -13.05, -8.639), (8.451, -5.688, -5.841), (8.484, -5.737, -5.807), (-9.093, -3.274, -16.1), (-10.14, 11.74, -4.126), (-10.94, 11.58, -4.244), (8.428, 5.546, -5.909), (8.405, 5.442, -5.943), (12.45, 7.789, -8.336), (-9.043, -7.666, -6.184), (-9.124, -7.595, -6.181), (-8.191, -3.366, -19.45), (-8.474, -3.366, -19.64), (9.487, -3.366, -18.0), (8.841, -3.366, -18.11), (-20.16, 10.47, -0.592), (10.4, 4.5, -13.11), (-9.148, 7.588, -6.179), (-15.0, 1.87, -18.6), (7.448, 3.366, -16.0), (7.329, 3.366, -16.62), (-7.921, -9.016, -6.02), (-7.83, -9.571, -5.829), (9.651, 2.423, -6.124), (-10.68, 8.958, -13.26), (-20.23, -10.2, -0.7157), (-20.19, -10.34, -0.6684), (13.02, 7.387, -8.31), (8.894, -6.345, -5.378), (8.529, -5.802, -5.76), (-9.213, 11.62, -4.267), (-9.126, 11.58, -4.311), (10.43, -3.366, -19.6), (-14.92, -1.985, -19.55), (-14.84, -1.646, -20.44), (-11.94, -8.142, -5.646), (-11.59, -11.25, -4.482), (-11.15, -11.51, -4.303), (-10.62, 0.5344, -19.95), (7.329, -3.366, -16.62), (7.292, -3.366, -16.82), (-20.11, -10.67, -0.3658), (-20.1, -10.73, -0.2261), (12.62, -5.253, -4.635), (12.03, 6.049, -4.28), (-10.94, -11.58, -4.244), (8.841, 3.366, -18.11), (-11.79, -11.11, -4.528), (-10.0, -9.006, -13.14), (-10.68, -8.958, -13.26), (-14.77, 1.809e-15, -21.3), (12.3, 3.144, -5.528), (-20.3, -9.905, -0.7157), (-10.43, 3.366, -16.4), (-10.04, 3.366, -19.31), (-9.743, 3.366, -19.55), (-8.775, 3.366, -19.68), (-8.474, 3.366, -19.64), (-10.38, 9.991, -10.17), (8.375, 4.288, -6.281), (8.269, 4.828, -6.145), (-9.124, 7.595, -6.181), (10.52, 2.864, -17.35), (10.29, 3.306, -17.6), (8.398, -4.041, -6.297), (8.375, -4.288, -6.281), (-8.444, 11.23, -4.656), (12.29, 3.135, -5.53), (12.19, 2.965, -5.566), (12.07, 2.883, -5.595), (10.19, 3.366, -17.63), (9.487, 3.366, -18.0), (-15.07, -1.326, -17.82), (-20.16, -10.47, -0.592), (-10.63, -2.81, -17.75), (-10.67, -2.699, -18.11), (-20.13, 10.58, 0.4896), (-20.11, 10.67, 0.3658), (-14.83, 0.865, -20.65), (-14.83, 0.865, -20.65), (-7.767, -9.855, -5.671), (10.44, -2.584, -14.59), (10.43, -2.599, -14.58), (10.57, -2.131, -15.53), (11.12, 6.592, -4.263), (7.292, 3.366, -16.82), (-7.92, 3.366, -16.69), (-7.773, 3.366, -16.95), (-10.68, -0.8369, -19.32), (-10.68, -0.8369, -19.32), (-10.72, -0.9106, -18.81), (-10.72, -0.9106, -18.81), (10.98, 4.123, -13.23), (11.98, -4.693, -9.899), (-12.38, 9.058, -5.369), (-12.32, 8.74, -5.441), (8.269, -4.828, -6.145), (-9.445, 3.366, -19.63), (-10.76, -0.6953, -18.34), (-10.76, -0.6953, -18.34), (10.7, 2.5, -16.92), (10.7, 2.5, -16.92), (10.93, 2.5, -19.55), (-9.043, 7.666, -6.184), (8.41, -3.907, -6.305), (-9.562, 10.6, -16.22), (-7.935, -3.366, -19.29), (-7.766, -3.366, -19.02), (-9.108, 3.366, -19.73), (10.25, 3.366, -17.6), (10.25, 3.366, -17.6), (10.43, 3.366, -19.6), (-7.766, 3.366, -19.02), (10.68, -2.265, -16.71), (10.69, -2.314, -16.82), (10.63, -2.036, -16.2), (-10.04, -3.366, -19.31), (-9.743, -3.366, -19.55), (10.62, 6.733, -4.386), (-10.43, -3.311, -16.75), (-10.41, -3.366, -16.67), (-10.41, -3.366, -16.67), (-9.336, -9.172, -13.26), (-20.13, -10.58, -0.4896), (10.57, 2.769, -17.3), (10.6, 2.701, -17.21), (7.448, -3.366, -16.0), (-11.12, 13.05, -8.639), (-12.42, 9.263, -5.322), (10.4, -4.5, -13.11), (9.917, -4.983, -13.23), (-12.46, 9.647, -5.163), (-12.48, 9.529, -5.204), (-8.775, -3.366, -19.68), (7.829, 3.366, -15.33), (-14.83, -0.865, -20.65), (-14.83, -0.865, -20.65), (-10.25, 10.55, -16.35), (10.47, -2.55, -14.67), (-10.25, -10.55, -16.35), (10.36, -5.839, -9.973), (10.2, -6.477, -9.746), (-10.0, 9.006, -13.14), (-9.336, 9.172, -13.26), (-8.293, -8.424, -6.192), (-8.394, -8.229, -6.205), (-10.91, 10.39, -16.22), (12.58, -3.576, -5.316), (12.67, -3.703, -5.253), (-9.213, -11.62, -4.267), (-10.3, -3.366, -16.51), (9.287, -3.12, -14.18), (-7.44, 3.366, -18.04), (-7.509, 3.366, -17.63), (-15.07, 1.326, -17.82), (-7.812, -9.661, -5.787), (-7.822, -9.618, -5.813), (-10.64, 0.4974, -19.71), (-10.64, 0.4974, -19.71), (-10.96, 7.368, -5.864), (-11.02, 7.405, -5.853), (-10.79, -0.2592, -18.06), (-10.79, -0.2592, -18.06), (-8.133, 3.366, -16.52), (-8.463, 3.366, -16.25), (-10.79, 0.2592, -18.06), (-10.79, 0.2592, -18.06), (7.938, -3.366, -17.97), (7.816, -3.366, -17.85), (10.52, -2.864, -17.35), (10.29, -3.306, -17.6), (-8.505, -3.366, -16.23), (-8.854, -3.311, -16.16), (-9.126, -11.58, -4.311), (-8.444, -11.23, -4.656), (-10.1, 7.286, -6.035), (-15.0, -1.87, -18.6), (-10.74, -1.075, -18.53), (-10.78, -0.7626, -18.08), (7.915, 3.366, -15.18), (-20.1, 10.73, -0.2261), (12.7, 4.933, -4.766), (12.63, 5.211, -4.652), (9.18, 6.511, -5.215), (-11.76, 7.878, -5.706), (-10.18, -3.366, -19.19), (-10.18, -3.366, -19.19), (-9.993, -3.366, -21.38), (9.576, -2.442, -6.139), (-7.997, 8.895, -6.055), (-8.293, 8.424, -6.192), (12.59, 5.362, -4.577), (-20.3, 9.905, 0.7157), (-10.1, 3.366, -16.37), (-10.1, 3.365, -16.37), (-7.44, -3.366, -18.04), (-7.513, -3.366, -18.41), (10.63, 2.036, -16.2), (10.68, 2.265, -16.71), (-10.61, 2.744, -18.41), (-10.67, 2.699, -18.11), (8.117, -3.366, -18.01), (10.56, 2.147, -15.41), (10.51, 2.5, -14.79), (8.894, 6.345, -5.378), (8.529, 5.802, -5.76), (9.019, 6.417, -5.307), (-7.921, 9.016, -6.02), (-10.7, -1.142, -19.08), (-10.65, -0.9464, -19.59), (-8.307, 11.07, -4.815), (-10.55, -2.797, -18.77), (-10.61, -2.744, -18.41), (-9.128, -10.52, -10.01), (-20.26, -10.05, -0.7317), (7.464, 3.366, -17.5), (7.335, 3.366, -16.99), (-11.8, 7.943, -5.698), (12.75, -4.166, -5.111), (-10.3, 3.366, -16.51), (-7.997, -8.895, -6.055), (-15.03, -1.209, -18.26), (-15.03, -1.209, -18.26), (-14.96, -1.584, -19.08), (-14.96, -1.584, -19.08), (12.74, -4.1, -5.131), (12.7, -3.865, -5.203), (-15.08, 0.4508, -17.78), (-15.08, 0.4508, -17.78), (-15.08, -0.4508, -17.78), (-15.08, -0.4508, -17.78), (12.7, 3.865, -5.203), (12.74, 4.1, -5.131), (-10.64, -0.4974, -19.71), (-10.64, -0.4974, -19.71), (-8.463, -3.366, -16.25), (-20.23, 10.2, 0.7157), (9.973, -2.901, -14.18), (-20.26, 10.05, 0.7317), (-10.03, -7.28, -6.05), (-10.1, -7.286, -6.035), (-10.38, -9.991, -10.17), (-11.06, -10.08, -10.07), (12.75, 4.166, -5.111), (9.669, 2.933, -13.78), (9.669, 2.933, -13.78), (9.918, 2.5, -13.75), (7.816, 3.366, -17.85), (-20.09, 10.76, 0.07648), (-20.09, 10.76, -0.07648), (8.804, 3.136, -6.274), (-11.06, 10.08, -10.07), (-10.18, 3.366, -19.19), (-10.18, 3.366, -19.19), (8.484, 5.737, -5.807), (-10.4, -3.033, -18.99), (-11.65, 10.4, -9.875), (10.4, -2.624, -14.54), (-8.093, 10.81, -5.062), (-10.26, 3.234, -19.18), (10.2, 6.477, -9.746), (-10.4, 3.033, -18.99), (-10.55, 2.797, -18.77), (12.6, 5.31, -4.611), (12.62, 5.253, -4.635), (-10.26, -3.234, -19.18), (-20.19, 10.34, -0.6684), (-20.23, 10.2, -0.7157), (11.3, -2.389, -5.785), (10.85, -2.295, -5.887), (-14.89, -1.455, -19.97), (-14.89, -1.455, -19.97), (10.4, 2.624, -14.54), (10.43, 2.599, -14.58), (-20.1, 10.73, 0.2261), (8.035, -3.366, -15.06), (10.47, 2.55, -14.67), (-11.15, 11.51, -4.303), (11.41, -2.409, -5.762), (12.07, -2.883, -5.595), (11.41, 2.409, -5.762), (-10.96, -7.368, -5.864), (-20.09, -10.76, 0.07648), (-20.09, -10.76, -0.07648), (8.493, -3.756, -6.306), (-8.133, -3.366, -16.52), (7.464, -3.366, -17.5), (7.335, -3.366, -16.99), (9.973, 2.901, -14.18), (-11.76, -7.878, -5.706), (-11.8, -7.943, -5.698), (8.804, -3.136, -6.274), (-20.3, -9.905, 0.7157), (-11.65, -10.4, -9.875), (10.75, 5.276, -10.08), (10.36, 5.839, -9.973), (-7.562, 3.366, -17.32), (-10.1, -3.366, -16.37), (-10.1, -3.365, -16.37), (-10.91, -10.39, -16.22), (-8.093, -10.81, -5.062), (-8.024, -10.72, -5.12), (-12.32, -8.74, -5.441), (11.98, 4.693, -9.899), (7.938, 3.366, -17.97), (-8.307, -11.07, -4.815), (10.7, -2.5, -16.92), (10.7, -2.5, -16.92), (10.57, 2.131, -15.53), (-7.935, 3.366, -19.29), (-8.191, 3.366, -19.45), (-10.41, 3.366, -16.67), (-10.41, 3.366, -16.67), (-11.02, -7.405, -5.853), (11.53, 5.887, -16.21), (12.02, 5.405, -16.09), (-7.92, -3.366, -16.69), (11.32, 4.874, -10.06), (11.3, 2.389, -5.785), (12.02, -5.405, -16.09), (12.3, -3.144, -5.528), (12.29, -3.135, -5.53), (12.23, -3.04, -5.552), (10.95, 6.264, -16.09), (-7.773, -3.366, -16.95), (10.69, 2.314, -16.82), (-12.38, 10.08, -5.011), (12.6, -5.31, -4.611), (-7.509, -3.366, -17.63), (-11.79, 11.11, -4.528), (-10.59, -2.954, -17.29), (10.44, 2.584, -14.59), (10.98, -4.123, -13.23), (-14.79, -0.9294, -21.07), (-7.797, -9.723, -5.75), (-11.59, 11.25, -4.482), (-8.394, 8.229, -6.205), (9.651, -2.423, -6.124), (-10.43, 3.311, -16.75), (-7.562, -3.366, -17.32), (8.035, 3.366, -15.06), (8.398, 4.041, -6.297), (-10.59, 2.954, -17.29), (-10.63, 2.81, -17.75), (9.918, -2.5, -13.75), (12.19, -2.965, -5.566), (-10.45, 13.2, -8.616), (-9.218, -7.565, -6.171), (-9.148, -7.588, -6.179), (-10.5, -2.5, -15.54), (-7.572, -3.366, -18.72), (8.41, 3.907, -6.305), (12.23, 3.04, -5.552), (-12.48, -9.529, -5.204), (-10.04, 11.72, -4.142), (8.646, -3.366, -18.14), (10.93, -2.5, -19.55), (-9.698, -10.15, -10.15), (10.48, -2.217, -5.959), (-10.05, 11.73, -4.139), (-12.42, -9.263, -5.322), (-12.38, -9.058, -5.369), (-8.024, 10.72, -5.12), (8.493, 3.756, -6.306), (-9.68, -7.414, -6.119)], [], [(1095, 1537, 1096), (1114, 1537, 1095), (1537, 1114, 1169), (1107, 6, 1287), (6, 1107, 8), (1108, 8, 1107), (8, 1108, 1434), (1424, 12, 1425), (12, 1424, 1060), (1294, 16, 1103), (18, 16, 1294), (19, 16, 18), (16, 19, 20), (21, 22, 1449), (22, 21, 24), (21, 1124, 26), (1124, 21, 1160), (1287, 6, 28), (1061, 12, 1060), (30, 12, 1061), (31, 12, 30), (12, 31, 1474), (1103, 33, 1104), (33, 1103, 16), (1506, 8, 1434), (1507, 8, 1506), (1425, 8, 1507), (8, 1425, 12), (37, 38, 39), (38, 37, 40), (1312, 16, 20), (16, 1312, 38), (42, 43, 44), (43, 42, 1493), (42, 46, 47), (46, 42, 44), (47, 48, 1303), (48, 47, 46), (22, 24, 1448), (1125, 26, 1124), (52, 21, 1449), (53, 21, 52), (21, 53, 1160), (1361, 26, 1125), (26, 1361, 1327), (1474, 33, 12), (33, 1474, 1104), (1190, 40, 37), (40, 1190, 1191), (39, 38, 1312), (1266, 40, 1191), (1249, 60, 47), (60, 1203, 1204), (60, 1249, 1203), (1537, 1493, 42), (1493, 1537, 1169), (47, 1250, 1249), (1250, 47, 1303), (1251, 1327, 1173), (1327, 1251, 26), (1251, 28, 6), (28, 1251, 1173), (66, 1266, 1153), (1266, 66, 40), (1537, 1153, 1096), (1153, 1537, 66), (1204, 24, 60), (24, 68, 1448), (24, 1204, 68), (69, 70, 1221), (1081, 1221, 70), (1221, 1081, 1066), (74, 75, 76), (75, 74, 77), (1313, 79, 1558), (79, 1313, 1314), (1583, 83, 1422), (1305, 86, 1367), (1067, 1081, 83), (1081, 1067, 1066), (1067, 83, 1583), (1547, 90, 1232), (1314, 1566, 79), (1566, 1314, 1289), (1490, 95, 90), (95, 1490, 96), (1459, 95, 96), (95, 1459, 98), (99, 100, 101), (100, 99, 102), (1306, 86, 1305), (86, 1306, 1558), (1352, 1558, 1306), (1558, 1352, 1313), (75, 1368, 86), (75, 1344, 1368), (1344, 75, 107), (107, 75, 77), (108, 101, 109), (110, 76, 111), (76, 110, 74), (101, 112, 109), (112, 101, 100), (113, 98, 114), (98, 113, 115), (1377, 115, 113), (115, 1377, 83), (1233, 1566, 1289), (1490, 90, 1547), (1233, 90, 1566), (90, 1233, 1232), (1367, 86, 1368), (110, 111, 1445), (108, 111, 101), (1446, 111, 108), (111, 1446, 1445), (1176, 99, 70), (99, 1176, 102), (1176, 70, 1178), (1178, 70, 69), (122, 98, 1459), (1422, 83, 1377), (114, 98, 122), (72, 1538, 83), (80, 8, 86), (75, 33, 76), (1335, 1546, 1560), (64, 1270, 1557), (26, 64, 92), (92, 64, 1557), (1335, 1560, 1259), (76, 33, 16), (111, 38, 101), (1259, 1, 72), (95, 21, 90), (60, 24, 98), (83, 1503, 115), (83, 1538, 1503), (1503, 60, 115), (115, 60, 98), (8, 12, 86), (86, 12, 75), (75, 12, 33), (101, 1546, 1335), (101, 38, 1546), (76, 16, 111), (111, 16, 38), (1557, 1270, 80), (1270, 8, 80), (1259, 1560, 1), (72, 1, 1538), (90, 26, 92), (21, 26, 90), (98, 24, 95), (24, 21, 95), (1062, 124, 1063), (124, 1062, 1121), (127, 128, 1247), (130, 128, 127), (128, 130, 131), (130, 132, 131), (133, 1309, 135), (1154, 1064, 138), (139, 140, 141), (140, 139, 1375), (141, 1082, 144), (1082, 141, 1174), (1248, 1247, 128), (147, 135, 1309), (148, 135, 147), (135, 148, 1605), (1154, 150, 1155), (150, 1154, 138), (133, 131, 132), (131, 133, 135), (152, 1115, 154), (1115, 152, 1432), (1065, 138, 1064), (138, 1065, 154), (157, 158, 159), (160, 159, 161), (159, 160, 157), (160, 161, 1427), (139, 1371, 1375), (139, 1337, 1371), (1337, 139, 1338), (1083, 144, 1082), (141, 1175, 1174), (141, 168, 1175), (168, 141, 140), (144, 1572, 170), (1572, 144, 1083), (144, 170, 1520), (1155, 135, 1605), (135, 1155, 150), (172, 1115, 1432), (1115, 172, 173), (1205, 154, 1065), (1206, 154, 1205), (1224, 154, 1206), (154, 1224, 152), (1115, 173, 1346), (160, 1192, 179), (1192, 160, 1092), (157, 1121, 158), (1121, 157, 124), (160, 1093, 1092), (160, 182, 1093), (182, 160, 1427), (1370, 1166, 1167), (1370, 1520, 1166), (1520, 1370, 144), (128, 1167, 1248), (1167, 128, 1370), (1304, 1115, 1346), (1115, 1304, 187), (187, 1260, 1063), (1260, 187, 1304), (187, 1063, 124), (179, 1338, 139), (1338, 179, 1192), (1151, 1193, 191), (191, 1152, 1151), (1152, 191, 193), (194, 195, 196), (195, 194, 1230), (1351, 199, 1299), (199, 1351, 201), (202, 203, 204), (203, 202, 1437), (206, 207, 208), (193, 1437, 1152), (1437, 193, 203), (1495, 210, 1297), (210, 1495, 1502), (1340, 201, 1351), (201, 1340, 1389), (1504, 216, 210), (216, 1504, 1505), (1442, 216, 1505), (216, 1442, 219), (1386, 1406, 222), (1406, 1386, 1407), (1300, 206, 208), (206, 1300, 199), (199, 1300, 1299), (1231, 206, 195), (206, 1231, 1355), (195, 1230, 1231), (1329, 1330, 222), (1396, 196, 230), (196, 1396, 194), (1406, 1329, 222), (219, 231, 232), (231, 219, 233), (232, 234, 203), (234, 232, 231), (1389, 1340, 1298), (210, 1502, 1504), (210, 1298, 1297), (1298, 210, 1389), (206, 1355, 207), (236, 1396, 230), (1330, 230, 222), (230, 1330, 236), (1386, 1200, 1407), (191, 1200, 1386), (1200, 191, 1201), (1193, 1201, 191), (219, 1442, 1443), (203, 234, 1555), (203, 1555, 204), (1443, 233, 219), (203, 1267, 1494), (131, 206, 1348), (150, 196, 195), (220, 153, 1116), (1589, 1380, 183), (183, 214, 144), (183, 1380, 214), (1385, 220, 1116), (138, 196, 150), (222, 230, 154), (1267, 1385, 1301), (141, 210, 216), (139, 219, 179), (232, 203, 1499), (203, 1494, 1499), (232, 1499, 179), (219, 232, 179), (135, 206, 131), (135, 195, 206), (150, 195, 135), (220, 222, 153), (222, 154, 153), (230, 196, 138), (154, 230, 138), (1589, 1348, 1380), (131, 1348, 1589), (1385, 1116, 1301), (1267, 1301, 1494), (144, 214, 210), (144, 210, 141), (139, 216, 219), (141, 216, 139), (1099, 1105, 1100), (1101, 1105, 1099), (1105, 1101, 1102), (1094, 247, 1158), (247, 1094, 249), (249, 1194, 247), (1194, 249, 1219), (1213, 253, 1234), (253, 1213, 1214), (256, 257, 258), (259, 256, 1588), (257, 256, 259), (256, 258, 1390), (1271, 263, 1109), (263, 1271, 265), (263, 1149, 1122), (1149, 263, 268), (1158, 1209, 1094), (1468, 253, 1469), (1461, 253, 1468), (1237, 253, 1461), (253, 1237, 1234), (274, 1390, 1391), (1390, 274, 256), (249, 1214, 276), (249, 276, 277), (249, 277, 1219), (1214, 249, 253), (278, 279, 280), (279, 278, 1336), (256, 1522, 1588), (1522, 256, 278), (283, 1383, 285), (1383, 283, 1534), (1383, 287, 285), (287, 1383, 1384), (289, 1384, 290), (1384, 289, 287), (1271, 1272, 265), (1150, 1149, 268), (1123, 263, 1122), (1110, 263, 1123), (263, 1110, 1109), (1207, 268, 1208), (268, 1207, 1150), (1469, 274, 1391), (274, 1469, 253), (1512, 1336, 298), (1336, 1512, 279), (280, 1522, 278), (299, 298, 1336), (300, 1136, 1384), (1136, 300, 1168), (1168, 300, 1244), (1105, 1534, 1100), (1534, 1105, 1383), (1137, 1384, 1136), (1384, 1137, 290), (1208, 1156, 1210), (1156, 1208, 268), (1156, 1209, 1210), (1209, 1156, 1094), (1106, 299, 1336), (299, 1106, 1431), (1105, 1431, 1106), (1431, 1105, 1102), (265, 1245, 1244), (265, 1244, 300), (1245, 265, 1272), (1394, 1159, 312), (1159, 1373, 312), (1373, 1159, 1078), (315, 1358, 317), (1358, 315, 1356), (1117, 1089, 321), (1089, 1117, 1256), (323, 1235, 325), (326, 1188, 328), (1079, 1373, 1078), (1373, 1079, 325), (325, 1079, 323), (330, 1444, 332), (1118, 1256, 1117), (1256, 1118, 1257), (1411, 336, 337), (336, 1411, 332), (336, 338, 337), (338, 336, 339), (1500, 341, 342), (341, 1500, 1480), (1413, 328, 321), (328, 1413, 326), (321, 1090, 1413), (1090, 321, 1089), (315, 1549, 347), (315, 348, 1549), (348, 315, 328), (347, 1356, 315), (349, 350, 342), (317, 351, 352), (351, 317, 1358), (353, 342, 350), (342, 353, 1500), (339, 354, 1282), (354, 339, 356), (356, 1236, 354), (1236, 356, 325), (358, 1257, 1118), (1411, 330, 332), (332, 358, 1118), (358, 332, 1444), (1188, 348, 328), (351, 1128, 352), (352, 349, 342), (352, 1129, 349), (1129, 352, 1128), (1084, 341, 1480), (341, 1084, 312), (312, 1084, 1086), (1086, 1394, 312), (363, 338, 339), (1235, 1236, 325), (1282, 363, 339), (313, 325, 284), (1562, 328, 249), (315, 317, 274), (1575, 307, 281), (305, 319, 246), (268, 333, 305), (333, 319, 305), (1575, 1372, 307), (317, 256, 274), (352, 342, 278), (1372, 313, 242), (336, 332, 263), (300, 339, 265), (325, 356, 288), (325, 288, 284), (288, 356, 300), (356, 339, 300), (249, 328, 253), (328, 315, 253), (315, 274, 253), (342, 1575, 281), (342, 281, 278), (317, 352, 256), (352, 278, 256), (319, 1562, 246), (246, 1562, 249), (1372, 242, 307), (313, 284, 242), (332, 333, 268), (263, 332, 268), (339, 336, 265), (265, 336, 263), (1607, 1484, 1482), (1484, 1607, 1590), (368, 1222, 1238), (368, 1223, 1222), (1223, 368, 372), (1223, 372, 373), (374, 375, 1417), (1134, 378, 1323), (380, 1211, 1596), (1211, 380, 383), (383, 1147, 1126), (1147, 383, 386), (1288, 368, 1238), (1543, 375, 1544), (1548, 375, 1543), (375, 1548, 1417), (391, 1134, 1135), (1134, 391, 378), (372, 374, 373), (374, 372, 375), (1264, 394, 1463), (394, 1264, 396), (378, 397, 1323), (397, 378, 396), (398, 399, 400), (399, 401, 402), (401, 399, 398), (401, 403, 402), (1603, 380, 1596), (405, 380, 1603), (380, 405, 406), (1148, 1147, 386), (1127, 383, 1126), (1212, 383, 1127), (383, 1212, 1211), (386, 410, 1148), (411, 386, 412), (410, 386, 411), (375, 1135, 1544), (1135, 375, 391), (1387, 394, 1388), (394, 1387, 1463), (396, 1398, 397), (1265, 396, 1264), (1399, 396, 1265), (1398, 396, 1399), (394, 1252, 1388), (401, 1138, 1139), (1138, 401, 421), (1482, 398, 400), (398, 1482, 1484), (422, 401, 1139), (423, 401, 422), (401, 423, 403), (1054, 1243, 1055), (412, 1243, 1054), (1243, 412, 386), (1055, 368, 1288), (368, 1055, 1243), (394, 427, 1252), (427, 394, 428), (428, 429, 427), (429, 428, 1590), (1590, 428, 1484), (421, 406, 1138), (406, 421, 380), (1215, 431, 1246), (1216, 431, 1215), (431, 1216, 1292), (435, 436, 437), (436, 435, 438), (439, 1217, 1376), (1217, 439, 442), (443, 444, 445), (444, 443, 446), (447, 1254, 1349), (445, 1292, 1216), (1292, 445, 444), (1429, 451, 452), (451, 1429, 1359), (442, 1218, 1217), (1218, 442, 1542), (456, 457, 1454), (457, 456, 451), (457, 1455, 1454), (1455, 457, 460), (1365, 1528, 463), (1528, 1365, 464), (447, 1255, 1254), (1255, 447, 439), (439, 1376, 1255), (447, 1593, 435), (1593, 447, 1350), (435, 1593, 438), (468, 464, 469), (437, 470, 471), (470, 437, 436), (1528, 464, 468), (460, 1573, 473), (1573, 460, 474), (474, 1362, 1573), (1362, 474, 444), (1542, 476, 1218), (451, 456, 452), (451, 476, 1542), (476, 451, 1359), (447, 1349, 1350), (477, 471, 470), (471, 469, 464), (469, 471, 477), (478, 1365, 463), (431, 478, 1415), (478, 431, 1365), (1246, 431, 1415), (460, 480, 1455), (1363, 444, 446), (444, 1363, 1362), (480, 460, 473), (444, 1485, 434), (372, 1229, 447), (391, 435, 437), (461, 1600, 1456), (1080, 425, 1382), (425, 386, 455), (425, 455, 1382), (1291, 1600, 461), (378, 391, 437), (464, 396, 471), (434, 365, 1291), (383, 457, 451), (380, 421, 460), (474, 1536, 444), (444, 1536, 1485), (474, 421, 1536), (460, 421, 474), (375, 372, 447), (375, 447, 435), (391, 375, 435), (461, 1456, 464), (464, 1456, 396), (471, 378, 437), (396, 378, 471), (1080, 1382, 1229), (372, 1080, 1229), (1291, 365, 1600), (434, 1485, 365), (386, 451, 455), (386, 383, 451), (380, 460, 457), (383, 380, 457), (1179, 1293, 1180), (1293, 1179, 1576), (1076, 1145, 1146), (1145, 1076, 1077), (1293, 1281, 1180), (1281, 1293, 491), (492, 1420, 1419), (1420, 492, 1451), (496, 1119, 1170), (1119, 496, 1261), (1202, 1226, 1163), (1321, 1071, 1070), (1071, 1321, 1226), (1070, 504, 1321), (483, 504, 1070), (485, 504, 483), (504, 485, 1378), (1277, 1378, 485), (1276, 1513, 1277), (1378, 1277, 1513), (1226, 1202, 1071), (1202, 1163, 499), (1131, 499, 1163), (499, 1131, 1397), (1471, 1397, 1131), (1397, 1471, 486), (1472, 486, 1471), (1472, 489, 486), (1315, 1472, 1464), (1472, 1315, 489), (494, 1464, 1466), (1464, 494, 1315), (1513, 1276, 1466), (1466, 1276, 494), (1077, 1421, 1145), (1421, 1077, 512), (516, 1576, 1179), (1576, 516, 506), (1171, 496, 1170), (496, 1171, 503), (1076, 1120, 509), (1120, 1076, 1146), (1419, 1421, 512), (1421, 1419, 1420), (492, 516, 1451), (516, 492, 506), (491, 1171, 1281), (1171, 491, 503), (1261, 1120, 1119), (1120, 1261, 509), (1185, 1476, 1186), (1476, 1185, 1379), (511, 1409, 522), (1409, 511, 510), (1400, 1184, 520), (1184, 1400, 1322), (1331, 1467, 1333), (1467, 1331, 507), (1162, 1227, 1164), (1227, 1162, 1225), (1473, 528, 1465), (528, 1473, 1405), (519, 1514, 524), (1514, 519, 505), (500, 1401, 1228), (1401, 500, 502), (1470, 1132, 521), (1132, 1470, 1130), (514, 1341, 1334), (1341, 514, 513), (501, 529, 508), (529, 501, 1165), (530, 118, 119), (1326, 1551, 118), (1551, 1326, 1440), (359, 118, 530), (1440, 1326, 316), (118, 359, 1326), (531, 359, 530), (359, 531, 360), (1568, 1345, 1343), (1357, 1568, 1441), (318, 1441, 1440), (318, 1440, 316), (1441, 318, 1357), (1568, 1357, 1345), (1599, 1357, 1550), (1357, 1599, 1345), (1488, 1531, 1177), (530, 1531, 1488), (1531, 530, 1515), (1515, 530, 1516), (1354, 78, 1353), (1458, 225, 197), (91, 226, 225), (91, 1552, 226), (536, 91, 1354), (78, 1354, 81), (1354, 93, 81), (1354, 117, 93), (91, 536, 1552), (1552, 536, 1553), (1553, 536, 224), (224, 536, 200), (200, 536, 198), (227, 116, 1262), (223, 88, 82), (223, 82, 84), (116, 227, 84), (88, 223, 237), (84, 221, 223), (1539, 1262, 1263), (84, 227, 221), (1539, 1263, 1328), (1262, 228, 227), (1395, 1328, 97), (1262, 1539, 228), (1395, 97, 1458), (1328, 229, 1539), (225, 1458, 94), (225, 94, 89), (225, 89, 91), (1328, 1395, 229), (1354, 91, 117), (1458, 197, 1395), (536, 211, 235), (536, 213, 198), (211, 536, 1496), (213, 536, 235), (1462, 1296, 1436), (1296, 1462, 1554), (538, 539, 1242), (541, 1318, 542), (541, 459, 1318), (541, 458, 459), (541, 1498, 458), (541, 1508, 1498), (1430, 1508, 541), (1508, 1430, 1428), (1317, 542, 1318), (472, 542, 1317), (475, 542, 472), (1111, 475, 1364), (475, 1111, 542), (541, 1181, 1430), (121, 1487, 120), (1220, 1487, 121), (71, 1487, 1220), (73, 1487, 71), (237, 1487, 73), (237, 73, 88), (1487, 237, 1143), (1143, 238, 190), (1143, 237, 238), (189, 1143, 190), (192, 1143, 189), (205, 1143, 192), (1296, 205, 1436), (205, 1296, 1143), (533, 1097, 532), (1097, 533, 1098), (543, 1199, 1275), (1199, 543, 545), (531, 340, 1325), (531, 343, 340), (1141, 343, 531), (343, 1141, 1085), (538, 498, 552), (538, 517, 498), (538, 490, 517), (538, 484, 490), (541, 484, 538), (1452, 541, 495), (482, 541, 1452), (484, 541, 482), (497, 552, 498), (518, 552, 497), (488, 552, 518), (487, 552, 488), (542, 495, 541), (487, 542, 552), (515, 542, 487), (493, 542, 515), (495, 542, 493), (526, 1133, 527), (523, 1133, 526), (523, 1408, 1133), (1187, 1408, 523), (1187, 1404, 1408), (1477, 1404, 1187), (1477, 1342, 1404), (1332, 1342, 1477), (1342, 1332, 525), (542, 1113, 1592), (1195, 212, 209), (538, 212, 1195), (212, 538, 215), (218, 538, 239), (217, 538, 218), (215, 538, 217), (1581, 537, 240), (552, 1581, 1585), (1581, 552, 537), (1586, 552, 1585), (239, 552, 1586), (552, 239, 538), (1183, 1181, 541), (1098, 533, 1198), (1198, 533, 550), (552, 546, 537), (535, 532, 556), (530, 1574, 1516), (530, 1519, 1574), (1519, 530, 119), (103, 535, 104), (532, 103, 85), (532, 85, 87), (532, 87, 105), (532, 105, 106), (103, 532, 535), (1240, 536, 1354), (536, 1240, 1197), (1195, 539, 538), (1183, 538, 1242), (538, 1183, 541), (544, 1393, 1540), (1393, 544, 481), (543, 453, 450), (543, 454, 1360), (454, 543, 440), (453, 543, 1360), (1559, 357, 324), (1478, 329, 1414), (329, 1478, 1518), (1518, 1478, 324), (462, 324, 1478), (1559, 324, 462), (357, 1559, 1369), (1567, 1369, 1559), (1582, 1369, 1567), (1369, 1582, 355), (355, 1582, 1283), (1571, 1283, 1582), (1438, 1283, 1571), (1283, 1438, 1530), (1530, 1438, 1529), (1439, 1529, 1438), (466, 1529, 1439), (467, 1529, 466), (449, 1529, 467), (1529, 449, 335), (1275, 320, 322), (335, 449, 1410), (543, 1410, 449), (1275, 1410, 543), (543, 449, 448), (320, 1275, 1091), (334, 1275, 322), (1598, 1275, 334), (331, 1275, 1598), (543, 448, 465), (543, 465, 441), (543, 441, 440), (1410, 1275, 331), (548, 1239, 547), (549, 1239, 548), (1182, 1239, 549), (1182, 1196, 1239), (555, 1196, 1182), (1196, 555, 540), (556, 532, 1097), (1189, 533, 346), (327, 533, 1189), (1412, 533, 327), (344, 533, 1412), (550, 344, 345), (344, 550, 533), (531, 1381, 360), (531, 1324, 1381), (1324, 531, 1325), (1112, 430, 432), (1112, 433, 430), (1112, 1541, 433), (544, 1541, 1112), (1541, 544, 1540), (1140, 362, 361), (1140, 310, 362), (1140, 311, 310), (1140, 314, 311), (1414, 1140, 1112), (1140, 1414, 314), (479, 1112, 432), (1414, 1112, 479), (314, 1414, 329), (1489, 530, 1488), (534, 1587, 557), (534, 551, 1587), (1142, 551, 534), (1142, 553, 551), (1144, 553, 1142), (553, 1144, 554), (1111, 1113, 542), (558, 530, 1489), (530, 558, 531), (1141, 531, 558), (542, 559, 552), (559, 542, 1592), (559, 546, 552), (1295, 1457, 562), (563, 564, 565), (566, 567, 568), (569, 125, 188), (125, 569, 123), (181, 1460, 570), (571, 572, 573), (574, 575, 576), (577, 292, 295), (577, 266, 292), (577, 267, 266), (578, 267, 577), (267, 578, 293), (579, 251, 1570), (251, 579, 250), (580, 581, 582), (583, 584, 585), (586, 587, 588), (589, 590, 591), (592, 586, 593), (594, 595, 596), (597, 598, 599), (1087, 1241, 1088), (603, 604, 605), (1564, 606, 1563), (606, 1564, 607), (608, 609, 610), (577, 611, 612), (1268, 1269, 1457), (615, 616, 617), (618, 619, 620), (1579, 621, 569), (621, 1579, 1433), (569, 177, 1579), (569, 186, 177), (186, 569, 188), (580, 570, 622), (570, 580, 623), (624, 625, 626), (625, 624, 627), (628, 629, 630), (631, 632, 633), (1457, 1269, 562), (629, 627, 634), (635, 636, 637), (568, 638, 566), (638, 568, 639), (640, 32, 1475), (640, 34, 32), (640, 17, 34), (17, 640, 15), (641, 642, 643), (644, 645, 646), (647, 648, 649), (650, 651, 652), (653, 654, 655), (654, 653, 656), (657, 658, 659), (660, 597, 562), (591, 661, 662), (616, 663, 574), (640, 587, 664), (665, 666, 667), (366, 628, 364), (628, 366, 569), (126, 569, 366), (569, 126, 123), (1483, 126, 366), (1483, 1418, 126), (1524, 1418, 1483), (1524, 1402, 1418), (1556, 1402, 1524), (1556, 1403, 1402), (622, 1556, 1532), (1556, 622, 1403), (622, 1532, 1533), (570, 1403, 622), (1403, 570, 162), (162, 570, 1460), (1072, 669, 1075), (671, 143, 145), (166, 671, 169), (143, 671, 166), (671, 145, 167), (672, 673, 674), (675, 676, 677), (602, 678, 600), (585, 679, 611), (680, 574, 681), (609, 682, 610), (683, 625, 684), (685, 686, 687), (637, 688, 689), (690, 644, 691), (681, 576, 639), (692, 617, 661), (693, 694, 616), (695, 615, 696), (590, 692, 661), (595, 697, 596), (1525, 699, 700), (416, 701, 417), (702, 623, 703), (658, 704, 705), (571, 573, 706), (1535, 656, 708), (572, 709, 573), (710, 589, 711), (712, 713, 714), (713, 712, 715), (617, 680, 716), (717, 572, 571), (718, 719, 720), (696, 615, 617), (683, 721, 625), (722, 723, 572), (724, 683, 621), (725, 580, 598), (621, 684, 569), (724, 156, 137), (156, 724, 174), (137, 726, 724), (136, 726, 137), (151, 726, 136), (149, 726, 151), (726, 149, 1501), (562, 597, 560), (570, 180, 181), (570, 178, 180), (623, 165, 178), (165, 623, 164), (623, 178, 570), (727, 580, 582), (634, 677, 728), (729, 1509, 1073), (732, 733, 734), (629, 634, 630), (677, 735, 736), (737, 409, 408), (409, 737, 581), (580, 404, 581), (404, 580, 1604), (732, 734, 738), (271, 606, 270), (275, 606, 271), (261, 606, 275), (606, 261, 1563), (627, 739, 634), (689, 740, 741), (584, 742, 679), (743, 744, 745), (746, 571, 747), (748, 749, 750), (568, 567, 751), (752, 753, 754), (755, 645, 756), (645, 755, 757), (758, 759, 760), (759, 758, 761), (762, 763, 764), (765, 755, 766), (647, 649, 767), (768, 769, 770), (611, 771, 772), (579, 254, 583), (254, 579, 252), (583, 254, 273), (773, 643, 774), (639, 576, 638), (775, 776, 695), (663, 777, 574), (778, 767, 779), (776, 780, 693), (647, 781, 648), (781, 647, 782), (783, 784, 651), (785, 786, 787), (776, 693, 788), (789, 696, 692), (633, 657, 790), (718, 791, 792), (793, 719, 718), (1284, 795, 796), (613, 797, 614), (798, 660, 799), (660, 798, 597), (601, 710, 602), (800, 801, 802), (729, 1073, 1074), (602, 710, 678), (589, 591, 711), (804, 805, 806), (567, 807, 722), (654, 633, 808), (631, 633, 654), (680, 681, 639), (632, 747, 658), (590, 661, 591), (632, 662, 809), (662, 632, 591), (712, 746, 747), (809, 715, 712), (715, 809, 662), (696, 617, 692), (617, 810, 680), (811, 812, 801), (813, 814, 815), (814, 813, 816), (163, 817, 142), (817, 1374, 142), (1374, 817, 1569), (623, 163, 164), (163, 623, 817), (629, 625, 627), (625, 629, 684), (628, 684, 629), (684, 628, 569), (737, 594, 818), (819, 820, 821), (822, 823, 824), (634, 728, 701), (417, 701, 415), (660, 729, 799), (729, 660, 562), (597, 703, 598), (703, 597, 798), (677, 736, 825), (826, 379, 701), (826, 377, 379), (826, 392, 377), (826, 389, 392), (389, 826, 388), (1577, 701, 379), (701, 1577, 415), (786, 827, 787), (828, 829, 830), (595, 830, 697), (831, 699, 1525), (699, 831, 832), (578, 264, 294), (578, 262, 264), (735, 291, 262), (291, 735, 309), (735, 262, 578), (676, 735, 677), (624, 833, 675), (1347, 833, 1527), (675, 1347, 1307), (675, 1307, 1308), (1347, 675, 833), (833, 244, 241), (260, 834, 1565), (282, 834, 260), (1521, 834, 282), (1511, 834, 1521), (834, 1511, 297), (835, 836, 742), (837, 1595, 1310), (1595, 837, 838), (834, 837, 607), (837, 834, 838), (1486, 586, 588), (586, 1486, 29), (606, 664, 839), (664, 606, 640), (840, 635, 637), (592, 841, 842), (843, 844, 845), (846, 768, 762), (572, 750, 709), (751, 567, 722), (566, 847, 848), (847, 566, 638), (643, 642, 765), (772, 771, 849), (641, 850, 642), (851, 852, 646), (853, 854, 855), (771, 856, 849), (584, 679, 585), (682, 647, 778), (647, 682, 782), (606, 857, 858), (701, 825, 826), (728, 825, 701), (859, 651, 650), (859, 783, 651), (810, 574, 680), (652, 773, 860), (779, 861, 780), (861, 859, 694), (693, 861, 694), (648, 862, 863), (862, 648, 781), (830, 610, 697), (719, 787, 720), (863, 854, 853), (853, 855, 784), (789, 692, 590), (864, 696, 789), (596, 865, 866), (729, 798, 799), (1075, 669, 603), (710, 604, 589), (673, 795, 674), (795, 867, 868), (1258, 819, 821), (1258, 821, 822), (729, 870, 871), (870, 729, 562), (871, 872, 873), (872, 871, 870), (874, 875, 876), (809, 712, 747), (706, 573, 563), (710, 711, 678), (751, 722, 877), (714, 877, 746), (878, 709, 564), (706, 563, 879), (714, 639, 568), (639, 714, 713), (716, 713, 715), (680, 639, 713), (716, 680, 713), (661, 715, 662), (712, 714, 746), (567, 880, 807), (661, 716, 715), (661, 617, 716), (881, 882, 883), (884, 874, 885), (667, 886, 743), (887, 644, 888), (723, 889, 750), (665, 667, 743), (890, 752, 847), (169, 891, 1578), (891, 169, 671), (1569, 671, 167), (671, 1569, 817), (621, 683, 684), (892, 893, 894), (598, 580, 727), (414, 630, 413), (630, 414, 628), (418, 628, 414), (1253, 628, 418), (628, 1253, 1591), (725, 623, 580), (623, 725, 895), (896, 1056, 1509), (1056, 896, 898), (820, 899, 891), (393, 701, 416), (393, 630, 701), (395, 630, 393), (630, 395, 413), (560, 599, 561), (581, 381, 409), (381, 581, 382), (404, 382, 581), (630, 634, 701), (1269, 900, 901), (900, 1269, 1241), (896, 902, 903), (902, 896, 901), (904, 702, 703), (610, 905, 906), (728, 677, 825), (595, 370, 369), (595, 387, 370), (595, 426, 387), (426, 595, 424), (388, 826, 390), (595, 1280, 424), (595, 1279, 1280), (1279, 595, 594), (676, 301, 302), (676, 304, 301), (304, 676, 675), (735, 303, 309), (676, 303, 735), (303, 676, 302), (23, 907, 1426), (1447, 907, 23), (908, 50, 1497), (1447, 908, 907), (50, 908, 1447), (624, 909, 833), (909, 624, 626), (272, 583, 273), (583, 272, 858), (270, 858, 272), (858, 270, 606), (1565, 607, 1564), (607, 1565, 834), (243, 833, 241), (286, 833, 243), (833, 286, 1527), (739, 675, 677), (1601, 834, 297), (834, 1601, 838), (57, 838, 1601), (838, 57, 56), (1580, 57, 1601), (1580, 58, 57), (308, 58, 1580), (308, 67, 58), (833, 308, 245), (308, 833, 67), (833, 245, 244), (909, 67, 833), (67, 909, 2), (2, 909, 0), (3, 0, 909), (838, 1311, 1595), (838, 41, 1311), (838, 1523, 41), (838, 1561, 1523), (1561, 838, 56), (1310, 640, 837), (640, 1310, 15), (607, 640, 606), (640, 607, 837), (909, 1594, 1606), (910, 1594, 909), (1594, 910, 1584), (1584, 910, 1302), (35, 593, 36), (907, 1161, 1426), (759, 815, 844), (687, 840, 911), (912, 814, 913), (689, 914, 915), (586, 29, 14), (14, 593, 586), (593, 14, 11), (841, 637, 842), (815, 912, 844), (912, 815, 814), (912, 913, 636), (771, 916, 856), (877, 717, 571), (746, 877, 571), (860, 752, 890), (807, 889, 722), (651, 773, 652), (917, 643, 773), (848, 918, 919), (848, 754, 920), (754, 848, 847), (774, 921, 752), (643, 765, 922), (850, 764, 642), (642, 764, 923), (846, 762, 924), (917, 641, 643), (925, 760, 926), (760, 925, 758), (690, 755, 756), (755, 690, 766), (666, 927, 886), (928, 845, 666), (611, 772, 733), (863, 849, 854), (849, 863, 862), (784, 924, 917), (784, 846, 924), (579, 583, 585), (585, 611, 577), (734, 781, 782), (585, 250, 579), (585, 1157, 250), (585, 248, 1157), (585, 269, 248), (585, 306, 269), (577, 306, 585), (306, 577, 296), (296, 577, 295), (929, 732, 930), (767, 649, 859), (829, 930, 608), (825, 929, 829), (694, 650, 777), (650, 652, 777), (617, 616, 810), (616, 574, 810), (788, 693, 615), (695, 788, 615), (778, 647, 767), (779, 767, 861), (767, 859, 861), (865, 931, 867), (610, 682, 905), (832, 932, 699), (932, 832, 933), (864, 695, 696), (859, 853, 783), (853, 784, 783), (854, 846, 855), (855, 846, 784), (604, 789, 590), (604, 590, 589), (933, 785, 932), (785, 933, 934), (596, 697, 865), (697, 610, 906), (931, 906, 934), (582, 581, 818), (597, 599, 560), (935, 936, 1072), (605, 604, 710), (601, 605, 710), (670, 1059, 668), (797, 818, 937), (561, 599, 613), (655, 654, 938), (878, 564, 563), (564, 892, 565), (1535, 678, 656), (45, 909, 1606), (4, 909, 45), (909, 4, 3), (724, 939, 940), (811, 801, 800), (941, 632, 631), (678, 711, 656), (654, 942, 631), (942, 654, 656), (943, 944, 945), (723, 750, 572), (704, 571, 706), (705, 706, 879), (573, 878, 563), (573, 709, 878), (884, 946, 874), (947, 686, 685), (843, 759, 844), (845, 948, 927), (947, 745, 744), (745, 947, 949), (950, 886, 927), (886, 950, 686), (565, 892, 894), (951, 952, 953), (852, 760, 954), (690, 756, 644), (725, 703, 895), (703, 725, 598), (703, 623, 895), (618, 620, 955), (823, 671, 817), (956, 817, 623), (737, 384, 407), (385, 737, 408), (384, 737, 385), (737, 407, 1290), (594, 1290, 1279), (1290, 594, 737), (420, 622, 1278), (419, 622, 420), (580, 1545, 1604), (419, 580, 622), (1545, 580, 419), (622, 1533, 1278), (367, 628, 1591), (628, 367, 364), (903, 898, 896), (898, 903, 957), (1510, 824, 904), (562, 1269, 870), (901, 959, 902), (959, 901, 900), (904, 703, 798), (731, 904, 803), (830, 608, 610), (608, 930, 609), (828, 830, 595), (828, 390, 826), (828, 376, 390), (828, 1416, 376), (828, 1392, 1416), (595, 1392, 828), (1392, 595, 371), (371, 595, 369), (579, 255, 252), (255, 579, 1286), (294, 293, 578), (1286, 579, 1570), (1308, 1339, 675), (304, 675, 1339), (739, 677, 634), (960, 910, 721), (13, 593, 11), (593, 13, 36), (686, 950, 840), (686, 840, 687), (635, 912, 636), (950, 635, 840), (911, 841, 592), (842, 637, 961), (637, 689, 961), (962, 741, 587), (636, 913, 688), (637, 636, 688), (588, 587, 640), (1475, 588, 640), (588, 1475, 1486), (814, 963, 913), (963, 814, 816), (858, 857, 583), (839, 857, 606), (764, 758, 925), (765, 757, 755), (714, 568, 877), (568, 751, 877), (574, 576, 681), (919, 918, 880), (566, 848, 567), (964, 691, 918), (774, 643, 922), (847, 752, 754), (574, 777, 575), (691, 766, 690), (766, 691, 921), (768, 770, 762), (641, 762, 850), (762, 764, 850), (651, 917, 773), (651, 784, 917), (642, 757, 765), (642, 923, 757), (756, 645, 644), (667, 666, 886), (738, 782, 682), (612, 611, 733), (965, 966, 768), (854, 856, 965), (856, 854, 849), (965, 768, 846), (966, 769, 768), (924, 762, 641), (917, 924, 641), (930, 732, 738), (735, 967, 929), (968, 742, 584), (679, 771, 611), (772, 849, 733), (733, 849, 862), (930, 738, 609), (609, 738, 682), (929, 930, 829), (829, 608, 830), (615, 693, 616), (694, 859, 650), (780, 861, 693), (695, 776, 788), (738, 734, 782), (649, 853, 859), (775, 969, 776), (694, 777, 663), (616, 694, 663), (827, 778, 969), (787, 827, 969), (936, 793, 718), (700, 970, 936), (1072, 936, 669), (604, 864, 789), (866, 971, 795), (866, 865, 971), (905, 778, 827), (778, 905, 682), (867, 934, 933), (700, 699, 970), (699, 932, 970), (1526, 1058, 1285), (1058, 1526, 698), (867, 933, 868), (937, 972, 672), (973, 866, 673), (973, 596, 866), (900, 1241, 974), (936, 718, 669), (669, 718, 792), (598, 727, 599), (727, 582, 599), (708, 1241, 1087), (708, 1087, 707), (659, 619, 618), (938, 653, 655), (653, 938, 708), (975, 976, 977), (978, 938, 979), (938, 978, 708), (871, 1509, 729), (708, 656, 653), (976, 980, 977), (899, 811, 800), (802, 981, 726), (683, 960, 721), (976, 894, 980), (951, 953, 892), (949, 947, 685), (812, 885, 982), (631, 983, 941), (983, 631, 942), (941, 591, 632), (591, 941, 983), (711, 591, 942), (656, 711, 942), (749, 984, 985), (986, 743, 749), (717, 722, 572), (877, 722, 717), (809, 747, 632), (704, 706, 705), (910, 909, 626), (10, 593, 35), (593, 10, 9), (51, 987, 54), (25, 987, 51), (27, 987, 25), (907, 27, 1161), (27, 907, 987), (988, 907, 908), (874, 989, 875), (748, 945, 749), (918, 990, 880), (918, 691, 990), (743, 886, 744), (991, 884, 992), (884, 991, 946), (984, 743, 745), (992, 882, 893), (882, 992, 884), (946, 989, 874), (644, 646, 888), (691, 644, 887), (993, 881, 883), (883, 812, 811), (1509, 1057, 869), (1057, 1509, 1056), (956, 623, 702), (994, 1269, 901), (995, 871, 873), (730, 822, 824), (995, 901, 896), (901, 995, 994), (959, 898, 957), (898, 959, 900), (1510, 904, 731), (803, 798, 729), (977, 996, 997), (803, 904, 798), (998, 827, 786), (827, 998, 905), (627, 675, 739), (624, 675, 627), (960, 908, 999), (939, 1000, 1001), (840, 637, 841), (911, 840, 841), (9, 592, 593), (5, 592, 9), (7, 592, 5), (1172, 592, 7), (65, 592, 1172), (987, 65, 55), (987, 55, 54), (65, 987, 592), (987, 911, 592), (586, 962, 587), (962, 689, 741), (842, 962, 586), (592, 842, 586), (913, 1002, 914), (1002, 913, 963), (587, 741, 1003), (688, 913, 914), (688, 914, 689), (1004, 1002, 1005), (689, 915, 740), (916, 1006, 856), (836, 1007, 916), (836, 963, 1007), (968, 1005, 742), (742, 836, 916), (1002, 963, 835), (763, 761, 758), (757, 1008, 1009), (851, 1010, 852), (777, 860, 575), (576, 847, 638), (920, 964, 918), (920, 918, 848), (919, 880, 567), (848, 919, 567), (964, 921, 691), (921, 964, 753), (752, 921, 753), (762, 770, 763), (805, 666, 665), (806, 665, 945), (645, 1010, 851), (805, 928, 666), (844, 1011, 948), (1011, 844, 912), (1011, 927, 948), (927, 1011, 950), (734, 733, 781), (733, 862, 781), (854, 965, 846), (735, 578, 967), (578, 577, 967), (1012, 1005, 1013), (857, 1012, 1013), (967, 732, 929), (967, 577, 732), (736, 735, 929), (736, 929, 825), (826, 829, 828), (825, 829, 826), (969, 778, 779), (969, 779, 780), (603, 1014, 604), (791, 695, 864), (931, 934, 867), (906, 905, 998), (581, 737, 818), (972, 973, 673), (970, 793, 936), (970, 932, 793), (796, 832, 831), (1366, 794, 1316), (794, 1285, 1316), (868, 832, 796), (795, 868, 796), (1075, 603, 605), (1075, 605, 601), (599, 797, 613), (599, 582, 797), (1015, 993, 1016), (1423, 1018, 1019), (1018, 1016, 1019), (808, 633, 790), (657, 659, 790), (659, 879, 619), (563, 565, 975), (600, 678, 1535), (978, 1241, 708), (974, 1020, 1021), (1020, 974, 1022), (1022, 979, 1020), (979, 1022, 978), (900, 1021, 898), (1021, 900, 974), (823, 891, 671), (823, 817, 956), (819, 1023, 820), (1023, 899, 820), (171, 800, 184), (1578, 800, 171), (800, 1578, 891), (899, 800, 891), (565, 894, 976), (619, 975, 1024), (953, 985, 992), (953, 992, 892), (801, 981, 802), (812, 982, 801), (942, 591, 983), (990, 888, 944), (952, 985, 953), (709, 952, 951), (750, 952, 709), (722, 889, 723), (807, 880, 889), (747, 571, 704), (747, 704, 658), (1000, 908, 1001), (1001, 908, 960), (876, 875, 1000), (885, 874, 876), (1025, 911, 987), (875, 1025, 987), (685, 687, 911), (686, 744, 886), (744, 686, 947), (749, 743, 984), (984, 745, 991), (887, 888, 990), (691, 887, 990), (883, 882, 812), (1026, 811, 899), (1027, 811, 1026), (996, 1028, 1029), (902, 957, 903), (957, 902, 959), (870, 1269, 994), (824, 956, 904), (904, 956, 702), (824, 823, 956), (821, 823, 822), (724, 1450, 176), (621, 1450, 724), (621, 155, 1450), (155, 621, 1433), (175, 724, 176), (1000, 988, 908), (1000, 875, 988), (961, 689, 962), (842, 961, 962), (1030, 1003, 1031), (1003, 1030, 1032), (741, 740, 1003), (587, 1003, 1033), (742, 916, 771), (679, 742, 771), (965, 1006, 966), (1006, 965, 856), (839, 1034, 857), (770, 761, 763), (835, 963, 836), (963, 816, 1007), (769, 816, 813), (816, 769, 1007), (923, 1008, 757), (764, 1008, 923), (645, 851, 646), (645, 1009, 1035), (1009, 645, 757), (576, 860, 890), (576, 890, 847), (920, 753, 964), (753, 920, 754), (575, 860, 576), (777, 652, 860), (921, 765, 766), (769, 761, 770), (763, 758, 764), (806, 805, 665), (928, 843, 845), (760, 759, 954), (954, 759, 843), (1009, 1010, 1035), (1010, 1009, 1008), (666, 845, 927), (845, 844, 948), (648, 863, 853), (648, 853, 649), (612, 733, 732), (577, 612, 732), (785, 787, 719), (969, 780, 776), (669, 1014, 603), (718, 720, 791), (971, 865, 867), (971, 867, 795), (818, 973, 972), (673, 866, 795), (797, 937, 614), (582, 818, 797), (972, 673, 672), (674, 795, 1284), (868, 933, 832), (670, 1058, 1059), (700, 936, 935), (980, 1028, 996), (980, 894, 1028), (1028, 1015, 1029), (1015, 1028, 993), (1068, 1019, 819), (1037, 1038, 1057), (790, 659, 1039), (1039, 659, 618), (938, 1056, 979), (938, 654, 1435), (633, 632, 657), (632, 658, 657), (705, 879, 659), (658, 705, 659), (1024, 975, 977), (977, 980, 996), (1021, 1056, 898), (1020, 979, 1021), (821, 820, 823), (820, 891, 823), (1258, 822, 730), (1423, 1019, 1069), (893, 881, 1042), (881, 893, 882), (894, 893, 1042), (882, 884, 812), (812, 884, 885), (981, 876, 1000), (801, 982, 981), (888, 646, 804), (945, 986, 749), (985, 984, 991), (892, 992, 893), (564, 951, 892), (709, 951, 564), (943, 945, 748), (889, 748, 750), (1302, 910, 49), (63, 49, 910), (960, 999, 910), (989, 685, 875), (949, 685, 989), (985, 991, 992), (1016, 1027, 1026), (1016, 993, 1027), (872, 870, 994), (873, 994, 995), (994, 873, 872), (724, 940, 683), (940, 960, 683), (939, 960, 940), (939, 1001, 960), (875, 987, 988), (988, 987, 907), (914, 1004, 915), (1004, 914, 1002), (915, 1043, 740), (1043, 915, 1004), (1003, 740, 1031), (740, 1030, 1031), (1030, 740, 1043), (1032, 1012, 857), (1012, 1043, 1005), (583, 1013, 584), (857, 1013, 583), (1003, 1034, 1033), (1034, 1003, 1032), (1034, 1032, 857), (761, 815, 759), (815, 761, 813), (1005, 835, 742), (1005, 1002, 835), (966, 1007, 769), (1007, 966, 1006), (916, 1007, 1006), (1035, 1010, 645), (764, 925, 1008), (1010, 926, 852), (1008, 926, 1010), (926, 1008, 925), (860, 773, 774), (860, 774, 752), (922, 765, 921), (774, 922, 921), (804, 928, 805), (944, 806, 945), (1044, 852, 928), (1044, 928, 804), (1011, 912, 635), (950, 1011, 635), (791, 775, 695), (720, 775, 791), (1014, 791, 864), (1014, 864, 604), (865, 697, 931), (697, 906, 931), (934, 786, 785), (786, 934, 998), (906, 998, 934), (793, 785, 719), (932, 785, 793), (818, 594, 973), (594, 596, 973), (937, 818, 972), (1285, 670, 1316), (670, 1285, 1058), (1316, 1241, 1269), (1241, 1316, 670), (614, 937, 672), (1029, 1045, 1046), (1045, 1029, 1015), (996, 1029, 1047), (1045, 1015, 1018), (1018, 1015, 1016), (975, 565, 976), (1024, 977, 620), (879, 975, 619), (879, 563, 975), (619, 1024, 620), (974, 978, 1022), (974, 1241, 978), (1019, 1023, 819), (1019, 1048, 1023), (995, 1509, 871), (896, 1509, 995), (979, 1056, 1021), (1481, 1056, 938), (1042, 993, 1028), (993, 1042, 881), (894, 1042, 1028), (1027, 883, 811), (993, 883, 1027), (981, 1000, 939), (726, 939, 724), (982, 876, 981), (885, 876, 982), (952, 749, 985), (750, 749, 952), (889, 943, 748), (990, 944, 880), (880, 943, 889), (880, 944, 943), (625, 910, 626), (721, 910, 625), (946, 949, 989), (949, 991, 745), (991, 949, 946), (685, 911, 1025), (875, 685, 1025), (174, 724, 175), (726, 981, 939), (1043, 1004, 1005), (1013, 968, 584), (1013, 1005, 968), (1034, 664, 1033), (664, 1034, 839), (587, 1033, 664), (769, 813, 761), (926, 760, 852), (852, 954, 928), (954, 843, 928), (787, 969, 775), (720, 787, 775), (792, 791, 1014), (669, 792, 1014), (1517, 1046, 1051), (997, 996, 1047), (1040, 1481, 938), (1019, 1016, 1048), (1023, 1026, 899), (790, 1039, 897), (1320, 997, 1517), (1073, 1509, 958), (730, 824, 1510), (945, 665, 986), (986, 665, 743), (944, 888, 806), (888, 804, 806), (62, 908, 1497), (999, 62, 61), (62, 999, 908), (59, 999, 61), (63, 999, 59), (999, 63, 910), (1453, 726, 1501), (129, 800, 1602), (146, 800, 129), (185, 800, 146), (800, 185, 184), (1453, 802, 726), (134, 802, 1453), (1274, 802, 134), (1273, 802, 1274), (800, 1273, 1597), (800, 1597, 1602), (1273, 800, 802), (1032, 1043, 1012), (1030, 1043, 1032), (646, 1044, 804), (646, 852, 1044), (1423, 1045, 1018), (955, 620, 1319), (620, 977, 997), (1016, 1026, 1048), (1048, 1026, 1023), (897, 1039, 955), (1039, 618, 955), (1052, 1056, 1481), (1049, 808, 1479), (1068, 819, 1258), (1069, 1019, 1068), (1053, 1045, 1423), (997, 1047, 1517), (620, 997, 1319), (1319, 997, 1320), (869, 1050, 1017), (1050, 869, 1057), (1038, 1050, 1057), (654, 808, 1435), (1435, 808, 1049), (808, 790, 1479), (1479, 790, 897), (869, 1041, 1036), (869, 1017, 1041), (1047, 1046, 1517), (1047, 1029, 1046), (1017, 1491, 1492), (1491, 1017, 1050), (1046, 1053, 1051), (1053, 1046, 1045)])
me_scampship.polygons.foreach_set('use_smooth', [True] * 2116)
me_scampship.polygons.foreach_set('material_index', [1, 1, 1, 1, 1, 1, 1, 1, 1, 1, 1, 1, 1, 1, 1, 1, 1, 1, 1, 1, 1, 1, 1, 1, 1, 1, 1, 1, 1, 1, 1, 1, 1, 1, 1, 1, 1, 1, 1, 1, 1, 1, 1, 1, 1, 1, 1, 1, 1, 1, 1, 1, 1, 1, 1, 1, 1, 1, 1, 1, 1, 1, 1, 1, 1, 1, 1, 1, 1, 1, 1, 1, 1, 1, 1, 1, 1, 1, 1, 1, 1, 1, 1, 1, 1, 1, 1, 1, 1, 1, 1, 1, 1, 1, 1, 1, 1, 1, 1, 1, 1, 1, 1, 1, 1, 1, 1, 1, 1, 1, 1, 1, 1, 1, 1, 1, 1, 1, 1, 1, 1, 1, 1, 1, 1, 1, 1, 1, 1, 1, 1, 1, 1, 1, 1, 1, 1, 1, 1, 1, 1, 1, 1, 1, 1, 1, 1, 1, 1, 1, 1, 1, 1, 1, 1, 1, 1, 1, 1, 1, 1, 1, 1, 1, 1, 1, 1, 1, 1, 1, 1, 1, 1, 1, 1, 1, 1, 1, 1, 1, 1, 1, 1, 1, 1, 1, 1, 1, 1, 1, 1, 1, 1, 1, 1, 1, 1, 1, 1, 1, 1, 1, 1, 1, 1, 1, 1, 1, 1, 1, 1, 1, 1, 1, 1, 1, 1, 1, 1, 1, 1, 1, 1, 1, 1, 1, 1, 1, 1, 1, 1, 1, 1, 1, 1, 1, 1, 1, 1, 1, 1, 1, 1, 1, 1, 1, 1, 1, 1, 1, 1, 1, 1, 1, 1, 1, 1, 1, 1, 1, 1, 1, 1, 1, 1, 1, 1, 1, 1, 1, 1, 1, 1, 1, 1, 1, 1, 1, 1, 1, 1, 1, 1, 1, 1, 1, 1, 1, 1, 1, 1, 1, 1, 1, 1, 1, 1, 1, 1, 1, 1, 1, 1, 1, 1, 1, 1, 1, 1, 1, 1, 1, 1, 1, 1, 1, 1, 1, 1, 1, 1, 1, 1, 1, 1, 1, 1, 1, 1, 1, 1, 1, 1, 1, 1, 1, 1, 1, 1, 1, 1, 1, 1, 1, 1, 1, 1, 1, 1, 1, 1, 1, 1, 1, 1, 1, 1, 1, 1, 1, 1, 1, 1, 1, 1, 1, 1, 1, 1, 1, 1, 1, 1, 1, 1, 1, 1, 1, 1, 1, 1, 1, 1, 1, 1, 1, 1, 1, 1, 1, 1, 1, 1, 1, 1, 1, 1, 1, 1, 1, 1, 1, 1, 1, 1, 1, 1, 1, 1, 1, 1, 1, 1, 1, 1, 1, 1, 1, 1, 1, 1, 1, 1, 1, 1, 1, 1, 1, 1, 1, 1, 1, 1, 1, 1, 1, 1, 1, 1, 1, 1, 1, 1, 1, 1, 1, 1, 1, 1, 1, 1, 1, 1, 1, 1, 1, 1, 1, 1, 1, 1, 1, 1, 1, 1, 1, 1, 1, 1, 1, 1, 1, 1, 1, 1, 1, 1, 1, 1, 1, 1, 1, 1, 1, 1, 1, 1, 1, 1, 1, 1, 1, 1, 1, 1, 1, 1, 1, 1, 1, 1, 1, 1, 1, 1, 1, 1, 1, 1, 1, 1, 1, 1, 1, 1, 1, 1, 1, 1, 1, 1, 1, 1, 1, 1, 1, 1, 1, 1, 1, 1, 1, 1, 1, 1, 1, 1, 1, 1, 1, 1, 1, 1, 1, 1, 1, 1, 1, 1, 1, 1, 1, 1, 1, 1, 1, 1, 1, 1, 1, 1, 1, 1, 1, 1, 1, 1, 1, 1, 1, 1, 1, 1, 1, 1, 1, 1, 1, 1, 1, 1, 1, 1, 1, 1, 1, 1, 1, 1, 1, 1, 1, 1, 1, 1, 1, 1, 1, 1, 1, 1, 1, 1, 1, 1, 1, 1, 1, 1, 1, 3, 3, 3, 3, 3, 3, 3, 3, 3, 3, 3, 3, 3, 3, 3, 3, 3, 3, 3, 3, 3, 3, 3, 3, 3, 3, 3, 3, 3, 3, 3, 3, 3, 3, 3, 3, 3, 3, 3, 3, 3, 3, 3, 3, 3, 3, 3, 3, 3, 3, 3, 3, 3, 3, 3, 3, 3, 3, 3, 3, 3, 3, 3, 3, 3, 3, 3, 3, 3, 3, 3, 3, 2, 2, 2, 2, 2, 2, 2, 2, 2, 2, 2, 2, 2, 2, 2, 2, 2, 2, 2, 2, 2, 2, 2, 2, 2, 2, 2, 2, 2, 2, 2, 2, 2, 2, 2, 2, 2, 2, 2, 2, 2, 2, 2, 2, 2, 2, 2, 2, 2, 2, 2, 2, 2, 2, 2, 2, 2, 2, 2, 2, 2, 2, 2, 2, 2, 2, 2, 2, 2, 2, 2, 2, 2, 2, 2, 2, 2, 2, 2, 2, 2, 2, 2, 2, 2, 2, 2, 2, 2, 2, 2, 2, 2, 2, 2, 2, 2, 2, 2, 2, 2, 2, 2, 2, 2, 2, 2, 2, 2, 2, 2, 2, 3, 3, 3, 3, 3, 3, 3, 3, 3, 2, 2, 2, 2, 2, 2, 2, 2, 2, 2, 2, 2, 2, 2, 2, 2, 2, 2, 2, 2, 2, 2, 2, 2, 2, 2, 2, 2, 2, 2, 2, 2, 2, 2, 2, 2, 2, 2, 2, 2, 2, 2, 2, 2, 2, 2, 2, 2, 2, 2, 2, 2, 2, 2, 2, 2, 2, 2, 2, 2, 2, 2, 2, 2, 2, 2, 2, 2, 2, 2, 2, 2, 2, 2, 2, 2, 2, 2, 2, 2, 2, 2, 2, 2, 2, 2, 2, 2, 2, 2, 2, 2, 2, 2, 2, 2, 2, 2, 2, 2, 2, 2, 2, 2, 2, 2, 2, 2, 2, 2, 2, 2, 2, 2, 2, 0, 0, 0, 0, 0, 0, 0, 0, 0, 0, 0, 0, 0, 0, 0, 0, 0, 0, 0, 0, 0, 0, 0, 0, 0, 0, 0, 0, 0, 0, 0, 0, 0, 0, 0, 0, 0, 0, 0, 0, 0, 0, 0, 0, 0, 0, 0, 0, 0, 0, 0, 0, 0, 0, 0, 0, 0, 0, 0, 0, 0, 0, 0, 0, 0, 0, 0, 0, 0, 0, 0, 0, 0, 0, 0, 0, 0, 0, 0, 0, 0, 0, 0, 0, 0, 0, 0, 0, 0, 0, 0, 0, 0, 0, 0, 0, 0, 0, 0, 0, 0, 0, 0, 0, 0, 0, 0, 0, 0, 0, 0, 0, 0, 0, 0, 0, 0, 0, 0, 0, 0, 0, 0, 0, 0, 0, 0, 0, 0, 0, 0, 0, 0, 0, 0, 0, 0, 0, 0, 0, 0, 0, 0, 0, 0, 0, 0, 0, 0, 0, 0, 0, 0, 0, 0, 0, 0, 0, 0, 0, 0, 0, 0, 0, 0, 0, 0, 0, 0, 0, 0, 0, 0, 0, 0, 0, 0, 0, 0, 0, 0, 0, 0, 0, 0, 0, 0, 0, 0, 0, 0, 0, 0, 0, 0, 0, 0, 0, 0, 0, 0, 0, 0, 0, 0, 0, 0, 0, 0, 0, 0, 0, 0, 0, 0, 0, 0, 0, 0, 0, 0, 0, 0, 0, 0, 0, 0, 0, 0, 0, 0, 0, 0, 0, 0, 0, 0, 0, 0, 0, 0, 0, 0, 0, 0, 0, 0, 0, 0, 0, 0, 0, 0, 0, 0, 0, 0, 0, 0, 0, 0, 0, 0, 0, 0, 0, 0, 0, 0, 0, 0, 0, 0, 0, 0, 0, 0, 0, 0, 0, 0, 0, 0, 0, 0, 0, 0, 0, 0, 0, 0, 0, 0, 0, 0, 0, 0, 0, 0, 0, 0, 0, 0, 0, 0, 0, 0, 0, 0, 0, 0, 0, 0, 0, 0, 0, 0, 0, 0, 0, 0, 0, 0, 0, 0, 0, 0, 0, 0, 0, 0, 0, 0, 0, 0, 0, 0, 0, 0, 0, 0, 0, 0, 0, 0, 0, 0, 0, 0, 0, 0, 0, 0, 0, 0, 0, 0, 0, 0, 0, 0, 0, 0, 0, 0, 0, 0, 0, 0, 0, 0, 0, 0, 0, 0, 0, 0, 0, 0, 0, 0, 0, 0, 0, 0, 0, 0, 0, 0, 0, 0, 0, 0, 0, 0, 0, 0, 0, 0, 0, 0, 0, 0, 0, 0, 0, 0, 0, 0, 0, 0, 0, 0, 0, 0, 0, 0, 0, 0, 0, 0, 0, 0, 0, 0, 0, 0, 0, 0, 0, 0, 0, 0, 0, 0, 0, 0, 0, 0, 0, 0, 0, 0, 0, 0, 0, 0, 0, 0, 0, 0, 0, 0, 0, 0, 0, 0, 0, 0, 0, 0, 0, 0, 0, 0, 0, 0, 0, 0, 0, 0, 0, 0, 0, 0, 0, 0, 0, 0, 0, 0, 0, 0, 0, 0, 0, 0, 0, 0, 0, 0, 0, 0, 0, 0, 0, 0, 0, 0, 0, 0, 0, 0, 0, 0, 0, 0, 0, 0, 0, 0, 0, 0, 0, 0, 0, 0, 0, 0, 0, 0, 0, 0, 0, 0, 0, 0, 0, 0, 0, 0, 0, 0, 0, 0, 0, 0, 0, 0, 0, 0, 0, 0, 0, 0, 0, 0, 0, 0, 0, 0, 0, 0, 0, 0, 0, 0, 0, 0, 0, 0, 0, 0, 0, 0, 0, 0, 0, 0, 0, 0, 0, 0, 0, 0, 0, 0, 0, 0, 0, 0, 0, 0, 0, 0, 0, 0, 0, 0, 0, 0, 0, 0, 0, 0, 0, 0, 0, 0, 0, 0, 0, 0, 0, 0, 0, 0, 0, 0, 0, 0, 0, 0, 0, 0, 0, 0, 0, 0, 0, 0, 0, 0, 0, 0, 0, 0, 0, 0, 0, 0, 0, 0, 0, 0, 0, 0, 0, 0, 0, 0, 0, 0, 0, 0, 0, 0, 0, 0, 0, 0, 0, 0, 0, 0, 0, 0, 0, 0, 0, 0, 0, 0, 0, 0, 0, 0, 0, 0, 0, 0, 0, 0, 0, 0, 0, 0, 0, 0, 0, 0, 0, 0, 0, 0, 0, 0, 0, 0, 0, 0, 0, 0, 0, 0, 0, 0, 0, 0, 0, 0, 0, 0, 0, 0, 0, 0, 0, 0, 0, 0, 0, 0, 0, 0, 0, 0, 0, 0, 0, 0, 0, 0, 0, 0, 0, 0, 0, 0, 0, 0, 0, 0, 0, 0, 0, 0, 0, 0, 0, 0, 0, 0, 0, 0, 0, 0, 0, 0, 0, 0, 0, 0, 0, 0, 0, 0, 0, 0, 0, 0, 0, 0, 0, 0, 0, 0, 0, 0, 0, 0, 0, 0, 0, 0, 0, 0, 0, 0, 0, 0, 0, 0, 0, 0, 0, 0, 0, 0, 0, 0, 0, 0, 0, 0, 0, 0, 0, 0, 0, 0, 0, 0, 0, 0, 0, 0, 0, 0, 0, 0, 0, 0, 0, 0, 0, 0, 0, 0, 0, 0, 0, 0, 0, 0, 0, 0, 0, 0, 0, 0, 0, 0, 0, 0, 0, 0, 0, 0, 0, 0, 0, 0, 0, 0, 0, 0, 0, 0, 0, 0, 0, 0, 0, 0, 0, 0, 0, 0, 0, 0, 0, 0, 0, 0, 0, 0, 0, 0, 0, 0, 0, 0, 0, 0, 0, 0, 0, 0, 0, 0, 0, 0, 0, 0, 0, 0, 0, 0, 0, 0, 0, 0, 0, 0, 0, 0, 0, 0, 0, 0, 0, 0, 0, 0, 0, 0, 0, 0, 0, 0, 0, 0, 0, 0, 0, 0, 0, 0, 0, 0, 0, 0, 0, 0, 0, 0, 0, 0, 0, 0, 0, 0, 0, 0, 0, 0, 0, 0, 0, 0, 0, 0, 0, 0, 0, 0, 0, 0, 0, 0, 0, 0, 0, 0, 0, 0, 0, 0, 0, 0, 0, 0, 0, 0, 0, 0, 0, 0, 0, 0, 0, 0, 0, 0, 0, 0, 0, 0, 0, 0, 0, 0, 0, 0, 0, 0, 0, 0, 0, 0, 0, 0, 0, 0, 0, 0, 0, 0, 0, 0, 0, 0, 0, 0, 0, 0, 0, 0, 0, 0, 0, 0, 0, 0, 0, 0, 0, 0, 0, 0, 0, 0, 0, 0, 0, 0, 0, 0, 0, 0, 0, 0, 0, 0, 0, 0, 0, 0, 0, 0, 0, 0, 0, 0, 0, 0, 0, 0, 0, 0, 0, 0, 0, 0, 0, 0, 0, 0, 0, 0, 0, 0, 0, 0, 0, 0, 0, 0, 0, 0, 0, 0, 0, 0, 0, 0, 0, 0, 0, 0, 0, 0, 0, 0, 0, 0, 0, 0, 0, 0, 0, 0, 0, 0, 0, 0, 0, 0, 0, 0, 0, 0, 0, 0, 0, 0, 0, 0, 0, 0, 0, 0, 0, 0, 0, 0, 0, 0, 0, 0, 0, 0, 0, 0, 0, 0, 0, 0, 0, 0, 0, 0, 0, 0, 0, 0, 0, 0, 0, 0, 0, 0, 0, 0, 0, 0, 0, 0, 0, 0, 0, 0, 0, 0, 0, 0, 0, 0, 0, 0, 0, 0, 0, 0, 0, 0, 0, 0, 0, 0, 0, 0, 0, 0, 0, 0, 0, 0, 0, 0, 0, 0, 0, 0, 0, 0, 0, 0, 0, 0, 0, 0, 0, 0, 0, 0, 0])
me_scampship.materials.append(mat_material_006)
me_scampship.materials.append(mat_material_007)
me_scampship.materials.append(mat_material_008)
me_scampship.materials.append(mat_material_009)
me_scampship.use_remesh_preserve_volume = False
me_scampship.use_remesh_preserve_attributes = False
me_scampship.use_mirror_vertex_groups = False
me_scampship.update()

# ---- objects
ob_scampship = bpy.data.objects.new('ScampShip', me_scampship)
ob_lamp = bpy.data.objects.new('Lamp', light_lamp)
ob_camera = bpy.data.objects.new('Camera', cam_camera)

# ---- transforms, parenting, visibility, modifiers, constraints
ob_scampship.location = (0.0, 0.0, 1.341)
ob_scampship.rotation_euler = (0.0, -0.0, 1.571)
ob_scampship.scale = (0.06144, 0.06144, 0.06144)
ob_scampship.lineart.crease_threshold = 0.0
ob_lamp.location = (-2.0, -4.0, 8.0)
ob_lamp.rotation_euler = (0.6503, 0.05522, 1.866)
ob_lamp.lock_rotations_4d = False
ob_lamp.empty_display_type = 'ARROWS'
ob_lamp.color = (0.0, 0.0, 0.0, 0.0)
ob_lamp.lineart.crease_threshold = 0.0
ob_camera.location = (0.0, -5.0, 8.333)
ob_camera.rotation_euler = (0.5236, 0.0, 0.0)
ob_camera.lock_rotations_4d = False
ob_camera.empty_display_type = 'ARROWS'
ob_camera.color = (0.0, 0.0, 0.0, 0.0)
ob_camera.display_type = 'WIRE'
ob_camera.lineart.crease_threshold = 0.0

# ---- collection membership
col_collection_1.objects.link(ob_scampship)
col_collection_1.objects.link(ob_lamp)
col_collection_1.objects.link(ob_camera)

# ---- scene / render settings (as saved in the file)
scene.camera = ob_camera
scene.frame_start = 0; scene.frame_end = 359; scene.frame_set(360)
scene.render.engine = 'BLENDER_EEVEE_NEXT'
scene.render.resolution_x = 800
scene.render.resolution_y = 800
scene.render.resolution_percentage = 50
scene.render.dither_intensity = 0.0
scene.render.film_transparent = True
scene.cycles.use_denoising = False
scene.cycles.samples = 10
scene.cycles.sampling_pattern = 'TABULATED_SOBOL'
scene.cycles.light_sampling_threshold = 0.0
scene.cycles.use_adaptive_sampling = False
scene.cycles.use_light_tree = False
scene.cycles.blur_glossy = 0.0
scene.cycles.pixel_filter_type = 'GAUSSIAN'
scene.cycles.sample_clamp_indirect = 0.0
scene.view_settings.view_transform = 'Standard'
bpy.context.view_layer.update()
